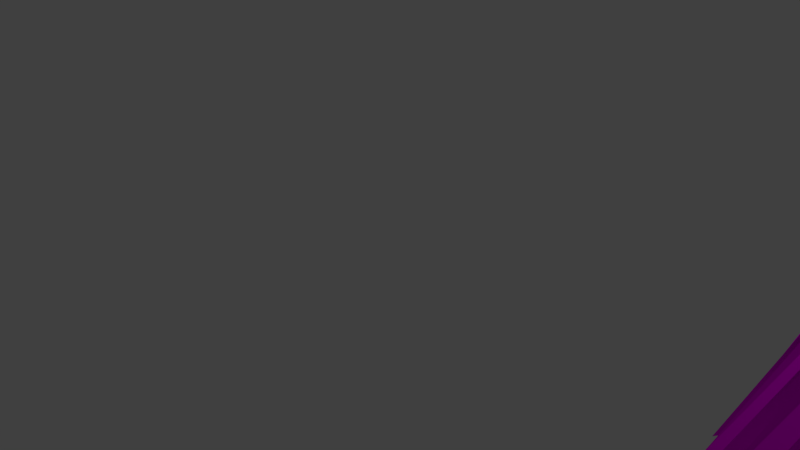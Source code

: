 # Source: ed16.blend  (saved by Blender 2.77.0; exported with 4.5.12 LTS)
import bpy
from mathutils import Matrix  # noqa: F401  (used for matrix-valued properties, if any)

bpy.ops.wm.read_factory_settings(use_empty=True)
scene = bpy.context.scene
scene.name = 'Scene'

# ---- collections
col_collection_1 = bpy.data.collections.new('Collection 1'); scene.collection.children.link(col_collection_1)

# ---- images (referenced by path relative to the original .blend; pixels are not part of the script)
import os
ASSET_DIR = os.environ.get("B2B_ASSET_DIR", "")  # directory of the original .blend (textures are referenced by path, not embedded)
HERE = os.path.dirname(os.path.abspath(__file__))  # packed textures are extracted next to this script under _unpacked/

def load_image(name, relpath, width, height, colorspace="sRGB"):
    """Load a texture the original file referenced (path relative to the .blend, or extracted next to this script)."""
    p = next((c for c in (os.path.join(HERE, relpath), os.path.join(ASSET_DIR, relpath)) if relpath and os.path.exists(c)), "")
    if p:
        img = bpy.data.images.load(p, check_existing=True)
        img.name = name
    else:  # same state as the original file: an image datablock whose file is absent (Cycles renders it pink)
        img = bpy.data.images.new(name, width, height)
        img.source = "FILE"
        img.filepath = "//" + (relpath or name)
    img.colorspace_settings.name = colorspace
    return img
img_tex1_ed16_jpg = load_image('tex1_ed16.jpg', 'CarGL.V2.1 (Shaders)/res/tex1_ed16.jpg', 1024, 1024, 'sRGB')

# ---- materials (node trees are filled in below, after node groups)
mat_material_002 = bpy.data.materials.new('Material.002')
mat_material_002.alpha_threshold = 0.0
mat_material_002.roughness = 0.5

# ---- material node trees
mat_material_002.use_nodes = True; mat_material_002.node_tree.nodes.clear()
_N = mat_material_002.node_tree.nodes; _L = mat_material_002.node_tree.links
n0 = _N.new('ShaderNodeOutputMaterial'); n0.name = 'Material Output'; n0.location = (300, 300)
n1 = _N.new('ShaderNodeBsdfDiffuse'); n1.name = 'Diffuse BSDF'; n1.location = (10, 300)
n2 = _N.new('ShaderNodeTexImage'); n2.name = 'Image Texture'; n2.location = (-197, 279)
n2.width = 140
n2.image = img_tex1_ed16_jpg
_L.new(n1.outputs[0], n0.inputs[0])
_L.new(n2.outputs[0], n1.inputs[0])
n0.is_active_output = True

# ---- world
world_world = bpy.data.worlds.new('World'); scene.world = world_world
world_world.color = (0.05088, 0.05088, 0.05088)
world_world.use_sun_shadow = False
world_world.sun_shadow_jitter_overblur = 0.0
world_world.cycles.sampling_method = 'MANUAL'

# ---- cameras
cam_camera = bpy.data.cameras.new('Camera')
cam_camera.clip_end = 100.0
cam_camera.lens = 35.0
cam_camera.sensor_width = 32.0
cam_camera.sensor_height = 18.0
cam_camera.ortho_scale = 7.314
cam_camera.dof.focus_distance = 0.0

# ---- lights
light_lamp = bpy.data.lights.new('Lamp', 'POINT')
light_lamp.transmission_factor = 0.0
light_lamp.cutoff_distance = 30.0
light_lamp.energy = 100.0
light_lamp.shadow_buffer_clip_start = 1.001
light_lamp.shadow_soft_size = 0.1
light_lamp.shadow_maximum_resolution = 0.006
light_lamp.use_absolute_resolution = True

# ---- meshes
me_cylinder_003 = bpy.data.meshes.new('Cylinder.003')
me_cylinder_003.from_pydata([(-6.289, 0.7459, 0.9167), (-5.994, 4.952, -0.2206), (-6.471, 0.7459, 0.9354), (-5.96, 4.952, -0.1223), (-6.654, 0.7459, 0.9182), (-5.946, 4.952, -0.01947), (-6.83, 0.7459, 0.8657), (-5.953, 4.952, 0.08411), (-6.993, 0.7459, 0.7798), (-5.98, 4.952, 0.1844), (-7.135, 0.7459, 0.6639), (-6.025, 4.952, 0.2776), (-7.252, 0.7459, 0.5225), (-6.089, 4.952, 0.36), (-7.339, 0.7459, 0.3609), (-6.166, 4.952, 0.4286), (-7.393, 0.7459, 0.1854), (-6.256, 4.952, 0.4806), (-7.412, 0.7459, 0.002745), (-6.354, 4.952, 0.5141), (-7.395, 0.7459, -0.1801), (-6.457, 4.952, 0.5278), (-7.342, 0.7459, -0.356), (-6.561, 4.952, 0.5212), (-7.257, 0.7459, -0.5184), (-6.661, 4.952, 0.4945), (-7.141, 0.7459, -0.6608), (-6.754, 4.952, 0.4488), (-6.999, 0.7459, -0.7779), (-6.837, 4.952, 0.3857), (-6.838, 0.7459, -0.8652), (-6.905, 4.952, 0.3078), (-6.662, 0.7459, -0.9192), (-6.957, 4.952, 0.218), (-6.48, 0.7459, -0.938), (-6.991, 4.952, 0.1198), (-6.297, 0.7459, -0.9208), (-7.005, 4.952, 0.01689), (-6.121, 0.7459, -0.8683), (-6.998, 4.952, -0.08668), (-5.958, 0.7459, -0.7824), (-6.971, 4.952, -0.187), (-5.816, 0.7459, -0.6665), (-6.926, 4.952, -0.2801), (-5.699, 0.7459, -0.5251), (-6.863, 4.952, -0.3626), (-5.612, 0.7459, -0.3635), (-6.785, 4.952, -0.4311), (-5.558, 0.7459, -0.188), (-6.695, 4.952, -0.4832), (-5.539, 0.7459, -0.005321), (-6.597, 4.952, -0.5167), (-5.556, 0.7459, 0.1775), (-6.494, 4.952, -0.5304), (-5.609, 0.7459, 0.3535), (-6.39, 4.952, -0.5238), (-5.694, 0.7459, 0.5158), (-6.29, 4.952, -0.4971), (-5.81, 0.7459, 0.6582), (-6.197, 4.952, -0.4513), (-5.952, 0.7459, 0.7753), (-6.114, 4.952, -0.3883), (-6.113, 0.7459, 0.8626), (-6.046, 4.952, -0.3104), (-6.289, 0.7459, 0.9167), (-5.994, 4.952, -0.2206), (-5.96, 4.952, -0.1223), (-6.471, 0.7459, 0.9354), (-6.654, 0.7459, 0.9182), (-5.946, 4.952, -0.01947), (-5.953, 4.952, 0.08411), (-6.83, 0.7459, 0.8657), (-6.993, 0.7459, 0.7798), (-5.98, 4.952, 0.1844), (-6.025, 4.952, 0.2776), (-7.135, 0.7459, 0.6639), (-7.252, 0.7459, 0.5225), (-6.089, 4.952, 0.36), (-6.166, 4.952, 0.4286), (-7.339, 0.7459, 0.3609), (-7.393, 0.7459, 0.1854), (-6.256, 4.952, 0.4806), (-6.354, 4.952, 0.5141), (-7.412, 0.7459, 0.002745), (-7.395, 0.7459, -0.1801), (-6.457, 4.952, 0.5278), (-6.561, 4.952, 0.5212), (-7.342, 0.7459, -0.356), (-7.257, 0.7459, -0.5184), (-6.661, 4.952, 0.4945), (-6.754, 4.952, 0.4488), (-7.141, 0.7459, -0.6608), (-6.999, 0.7459, -0.7779), (-6.837, 4.952, 0.3857), (-6.905, 4.952, 0.3078), (-6.838, 0.7459, -0.8652), (-6.662, 0.7459, -0.9192), (-6.957, 4.952, 0.218), (-6.991, 4.952, 0.1198), (-6.48, 0.7459, -0.938), (-6.297, 0.7459, -0.9208), (-7.005, 4.952, 0.01689), (-6.998, 4.952, -0.08668), (-6.121, 0.7459, -0.8683), (-5.958, 0.7459, -0.7824), (-6.971, 4.952, -0.187), (-6.926, 4.952, -0.2801), (-5.816, 0.7459, -0.6665), (-5.699, 0.7459, -0.5251), (-6.863, 4.952, -0.3626), (-6.785, 4.952, -0.4311), (-5.612, 0.7459, -0.3635), (-5.558, 0.7459, -0.188), (-6.695, 4.952, -0.4832), (-6.597, 4.952, -0.5167), (-5.539, 0.7459, -0.005321), (-5.556, 0.7459, 0.1775), (-6.494, 4.952, -0.5304), (-6.39, 4.952, -0.5238), (-5.609, 0.7459, 0.3535), (-5.694, 0.7459, 0.5158), (-6.29, 4.952, -0.4971), (-6.197, 4.952, -0.4513), (-5.81, 0.7459, 0.6582), (-5.952, 0.7459, 0.7753), (-6.114, 4.952, -0.3883), (-6.046, 4.952, -0.3104), (-6.113, 0.7459, 0.8626), (-6.289, 0.7459, 0.9167), (-5.994, 4.952, -0.2206), (-5.96, 4.952, -0.1223), (-6.471, 0.7459, 0.9354), (-6.654, 0.7459, 0.9182), (-5.946, 4.952, -0.01947), (-5.953, 4.952, 0.08411), (-6.83, 0.7459, 0.8657), (-6.993, 0.7459, 0.7798), (-5.98, 4.952, 0.1844), (-6.025, 4.952, 0.2776), (-7.135, 0.7459, 0.6639), (-7.252, 0.7459, 0.5225), (-6.089, 4.952, 0.36), (-6.166, 4.952, 0.4286), (-7.339, 0.7459, 0.3609), (-7.393, 0.7459, 0.1854), (-6.256, 4.952, 0.4806), (-6.354, 4.952, 0.5141), (-7.412, 0.7459, 0.002745), (-7.395, 0.7459, -0.1801), (-6.457, 4.952, 0.5278), (-6.561, 4.952, 0.5212), (-7.342, 0.7459, -0.356), (-7.257, 0.7459, -0.5184), (-6.661, 4.952, 0.4945), (-6.754, 4.952, 0.4488), (-7.141, 0.7459, -0.6608), (-6.999, 0.7459, -0.7779), (-6.837, 4.952, 0.3857), (-6.905, 4.952, 0.3078), (-6.838, 0.7459, -0.8652), (-6.662, 0.7459, -0.9192), (-6.957, 4.952, 0.218), (-6.991, 4.952, 0.1198), (-6.48, 0.7459, -0.938), (-6.297, 0.7459, -0.9208), (-7.005, 4.952, 0.01689), (-6.998, 4.952, -0.08668), (-6.121, 0.7459, -0.8683), (-5.958, 0.7459, -0.7824), (-6.971, 4.952, -0.187), (-6.926, 4.952, -0.2801), (-5.816, 0.7459, -0.6665), (-5.699, 0.7459, -0.5251), (-6.863, 4.952, -0.3626), (-6.785, 4.952, -0.4311), (-5.612, 0.7459, -0.3635), (-5.558, 0.7459, -0.188), (-6.695, 4.952, -0.4832), (-6.597, 4.952, -0.5167), (-5.539, 0.7459, -0.005321), (-5.556, 0.7459, 0.1775), (-6.494, 4.952, -0.5304), (-6.39, 4.952, -0.5238), (-5.609, 0.7459, 0.3535), (-5.694, 0.7459, 0.5158), (-6.29, 4.952, -0.4971), (-6.197, 4.952, -0.4513), (-5.81, 0.7459, 0.6582), (-5.952, 0.7459, 0.7753), (-6.114, 4.952, -0.3883), (-6.046, 4.952, -0.3104), (-6.113, 0.7459, 0.8626), (-6.289, 0.7459, 0.9167), (-5.994, 4.952, -0.2206), (-5.96, 4.952, -0.1223), (-6.471, 0.7459, 0.9354), (-6.654, 0.7459, 0.9182), (-5.946, 4.952, -0.01947), (-5.953, 4.952, 0.08411), (-6.83, 0.7459, 0.8657), (-6.993, 0.7459, 0.7798), (-5.98, 4.952, 0.1844), (-6.025, 4.952, 0.2776), (-7.135, 0.7459, 0.6639), (-7.252, 0.7459, 0.5225), (-6.089, 4.952, 0.36), (-6.166, 4.952, 0.4286), (-7.339, 0.7459, 0.3609), (-7.393, 0.7459, 0.1854), (-6.256, 4.952, 0.4806), (-6.354, 4.952, 0.5141), (-7.412, 0.7459, 0.002745), (-7.395, 0.7459, -0.1801), (-6.457, 4.952, 0.5278), (-6.561, 4.952, 0.5212), (-7.342, 0.7459, -0.356), (-7.257, 0.7459, -0.5184), (-6.661, 4.952, 0.4945), (-6.754, 4.952, 0.4488), (-7.141, 0.7459, -0.6608), (-6.999, 0.7459, -0.7779), (-6.837, 4.952, 0.3857), (-6.905, 4.952, 0.3078), (-6.838, 0.7459, -0.8652), (-6.662, 0.7459, -0.9192), (-6.957, 4.952, 0.218), (-6.991, 4.952, 0.1198), (-6.48, 0.7459, -0.938), (-6.297, 0.7459, -0.9208), (-7.005, 4.952, 0.01689), (-6.998, 4.952, -0.08668), (-6.121, 0.7459, -0.8683), (-5.958, 0.7459, -0.7824), (-6.971, 4.952, -0.187), (-6.926, 4.952, -0.2801), (-5.816, 0.7459, -0.6665), (-5.699, 0.7459, -0.5251), (-6.863, 4.952, -0.3626), (-6.785, 4.952, -0.4311), (-5.612, 0.7459, -0.3635), (-5.558, 0.7459, -0.188), (-6.695, 4.952, -0.4832), (-6.597, 4.952, -0.5167), (-5.539, 0.7459, -0.005321), (-5.556, 0.7459, 0.1775), (-6.494, 4.952, -0.5304), (-6.39, 4.952, -0.5238), (-5.609, 0.7459, 0.3535), (-5.694, 0.7459, 0.5158), (-6.29, 4.952, -0.4971), (-6.197, 4.952, -0.4513), (-5.81, 0.7459, 0.6582), (-5.952, 0.7459, 0.7753), (-6.114, 4.952, -0.3883), (-6.046, 4.952, -0.3104), (-6.113, 0.7459, 0.8626), (-6.289, 0.7459, 0.9167), (-5.994, 4.952, -0.2206), (-5.96, 4.952, -0.1223), (-6.471, 0.7459, 0.9354), (-6.654, 0.7459, 0.9182), (-5.946, 4.952, -0.01947), (-5.953, 4.952, 0.08411), (-6.83, 0.7459, 0.8657), (-6.993, 0.7459, 0.7798), (-5.98, 4.952, 0.1844), (-6.025, 4.952, 0.2776), (-7.135, 0.7459, 0.6639), (-7.252, 0.7459, 0.5225), (-6.089, 4.952, 0.36), (-6.166, 4.952, 0.4286), (-7.339, 0.7459, 0.3609), (-7.393, 0.7459, 0.1854), (-6.256, 4.952, 0.4806), (-6.354, 4.952, 0.5141), (-7.412, 0.7459, 0.002745), (-7.395, 0.7459, -0.1801), (-6.457, 4.952, 0.5278), (-6.561, 4.952, 0.5212), (-7.342, 0.7459, -0.356), (-7.257, 0.7459, -0.5184), (-6.661, 4.952, 0.4945), (-6.754, 4.952, 0.4488), (-7.141, 0.7459, -0.6608), (-6.999, 0.7459, -0.7779), (-6.837, 4.952, 0.3857), (-6.905, 4.952, 0.3078), (-6.838, 0.7459, -0.8652), (-6.662, 0.7459, -0.9192), (-6.957, 4.952, 0.218), (-6.991, 4.952, 0.1198), (-6.48, 0.7459, -0.938), (-6.297, 0.7459, -0.9208), (-7.005, 4.952, 0.01689), (-6.998, 4.952, -0.08668), (-6.121, 0.7459, -0.8683), (-5.958, 0.7459, -0.7824), (-6.971, 4.952, -0.187), (-6.926, 4.952, -0.2801), (-5.816, 0.7459, -0.6665), (-5.699, 0.7459, -0.5251), (-6.863, 4.952, -0.3626), (-6.785, 4.952, -0.4311), (-5.612, 0.7459, -0.3635), (-5.558, 0.7459, -0.188), (-6.695, 4.952, -0.4832), (-6.597, 4.952, -0.5167), (-5.539, 0.7459, -0.005321), (-5.556, 0.7459, 0.1775), (-6.494, 4.952, -0.5304), (-6.39, 4.952, -0.5238), (-5.609, 0.7459, 0.3535), (-5.694, 0.7459, 0.5158), (-6.29, 4.952, -0.4971), (-6.197, 4.952, -0.4513), (-5.81, 0.7459, 0.6582), (-5.952, 0.7459, 0.7753), (-6.114, 4.952, -0.3883), (-6.046, 4.952, -0.3104), (-6.113, 0.7459, 0.8626), (-6.664, 0.01186, 1.659), (-5.698, 5.367, -0.5379), (-5.609, 5.367, -0.376), (-6.984, 0.01186, 1.59), (-7.285, 0.01186, 1.46), (-5.552, 5.367, -0.1996), (-5.531, 5.367, -0.01571), (-7.555, 0.01186, 1.274), (-7.783, 0.01186, 1.039), (-5.547, 5.367, 0.1688), (-5.598, 5.367, 0.3467), (-7.961, 0.01186, 0.7644), (-8.081, 0.01186, 0.46), (-5.682, 5.367, 0.5113), (-5.798, 5.367, 0.6562), (-8.141, 0.01186, 0.1378), (-8.136, 0.01186, -0.1897), (-5.939, 5.367, 0.7758), (-6.101, 5.367, 0.8655), (-8.067, 0.01186, -0.51), (-7.937, 0.01186, -0.8107), (-6.277, 5.367, 0.922), (-6.461, 5.367, 0.9429), (-7.751, 0.01186, -1.08), (-7.516, 0.01186, -1.308), (-6.646, 5.367, 0.9276), (-6.824, 5.367, 0.8766), (-7.241, 0.01186, -1.486), (-6.937, 0.01186, -1.607), (-6.988, 5.367, 0.7918), (-7.133, 5.367, 0.6766), (-6.615, 0.01186, -1.666), (-6.287, 0.01186, -1.661), (-7.253, 5.367, 0.5353), (-7.342, 5.367, 0.3734), (-5.967, 0.01186, -1.593), (-5.666, 0.01186, -1.463), (-7.399, 5.367, 0.1971), (-7.42, 5.367, 0.01314), (-5.397, 0.01186, -1.277), (-5.168, 0.01186, -1.042), (-7.404, 5.367, -0.1714), (-7.353, 5.367, -0.3493), (-4.99, 0.01186, -0.767), (-4.87, 0.01186, -0.4625), (-7.269, 5.367, -0.5139), (-7.153, 5.367, -0.6588), (-4.81, 0.01186, -0.1404), (-4.815, 0.01186, 0.1871), (-7.012, 5.367, -0.7784), (-6.85, 5.367, -0.8681), (-4.884, 0.01186, 0.5074), (-5.014, 0.01186, 0.8081), (-6.674, 5.367, -0.9246), (-6.49, 5.367, -0.9455), (-5.2, 0.01186, 1.078), (-5.435, 0.01186, 1.306), (-6.305, 5.367, -0.9302), (-6.128, 5.367, -0.8792), (-5.71, 0.01186, 1.484), (-6.014, 0.01186, 1.605), (-5.963, 5.367, -0.7944), (-5.818, 5.367, -0.6792), (-6.336, 0.01186, 1.664)], [], [(0, 1, 3), (0, 3, 2), (10, 11, 74), (10, 74, 75), (4, 5, 7), (4, 7, 6), (27, 29, 93), (27, 93, 90), (8, 9, 11), (8, 11, 10), (62, 63, 126), (62, 126, 127), (12, 13, 15), (12, 15, 14), (28, 26, 91), (28, 91, 92), (16, 17, 19), (16, 19, 18), (45, 44, 108), (45, 108, 109), (20, 21, 23), (20, 23, 22), (26, 27, 90), (26, 90, 91), (24, 25, 27), (24, 27, 26), (43, 45, 109), (43, 109, 106), (28, 29, 31), (28, 31, 30), (9, 8, 72), (9, 72, 73), (32, 33, 35), (32, 35, 34), (44, 42, 107), (44, 107, 108), (36, 37, 39), (36, 39, 38), (61, 60, 124), (61, 124, 125), (40, 41, 43), (40, 43, 42), (7, 9, 73), (7, 73, 70), (44, 45, 47), (44, 47, 46), (42, 43, 106), (42, 106, 107), (48, 49, 51), (48, 51, 50), (59, 61, 125), (59, 125, 122), (52, 53, 55), (52, 55, 54), (8, 6, 71), (8, 71, 72), (56, 57, 59), (56, 59, 58), (25, 24, 88), (25, 88, 89), (5, 3, 1), (1, 63, 61), (61, 59, 57), (57, 55, 53), (53, 51, 49), (49, 47, 45), (45, 43, 41), (41, 39, 37), (37, 35, 33), (33, 31, 29), (29, 27, 25), (25, 23, 21), (21, 19, 17), (17, 15, 13), (13, 11, 9), (9, 7, 5), (5, 1, 61), (61, 57, 53), (53, 49, 45), (45, 41, 37), (37, 33, 29), (29, 25, 21), (21, 17, 13), (13, 9, 5), (5, 61, 53), (53, 45, 37), (37, 29, 21), (21, 13, 5), (5, 53, 37), (37, 21, 5), (60, 61, 63), (60, 63, 62), (60, 58, 123), (60, 123, 124), (62, 0, 2), (2, 4, 6), (6, 8, 10), (10, 12, 14), (14, 16, 18), (18, 20, 22), (22, 24, 26), (26, 28, 30), (30, 32, 34), (34, 36, 38), (38, 40, 42), (42, 44, 46), (46, 48, 50), (50, 52, 54), (54, 56, 58), (58, 60, 62), (62, 2, 6), (6, 10, 14), (14, 18, 22), (22, 26, 30), (30, 34, 38), (38, 42, 46), (46, 50, 54), (54, 58, 62), (62, 6, 14), (14, 22, 30), (30, 38, 46), (46, 54, 62), (62, 14, 30), (30, 46, 62), (92, 91, 155), (92, 155, 156), (117, 116, 180), (117, 180, 181), (91, 90, 154), (91, 154, 155), (114, 117, 181), (114, 181, 178), (89, 88, 152), (89, 152, 153), (116, 115, 179), (116, 179, 180), (86, 89, 153), (86, 153, 150), (115, 114, 178), (115, 178, 179), (88, 87, 151), (88, 151, 152), (113, 112, 176), (113, 176, 177), (87, 86, 150), (87, 150, 151), (110, 113, 177), (110, 177, 174), (85, 84, 148), (85, 148, 149), (112, 111, 175), (112, 175, 176), (82, 85, 149), (82, 149, 146), (111, 110, 174), (111, 174, 175), (0, 62, 127), (0, 127, 64), (29, 28, 92), (29, 92, 93), (12, 10, 75), (12, 75, 76), (63, 1, 65), (63, 65, 126), (46, 47, 110), (46, 110, 111), (11, 13, 77), (11, 77, 74), (48, 46, 111), (48, 111, 112), (13, 12, 76), (13, 76, 77), (47, 49, 113), (47, 113, 110), (30, 31, 94), (30, 94, 95), (49, 48, 112), (49, 112, 113), (32, 30, 95), (32, 95, 96), (31, 33, 97), (31, 97, 94), (14, 15, 78), (14, 78, 79), (33, 32, 96), (33, 96, 97), (16, 14, 79), (16, 79, 80), (50, 51, 114), (50, 114, 115), (15, 17, 81), (15, 81, 78), (52, 50, 115), (52, 115, 116), (17, 16, 80), (17, 80, 81), (51, 53, 117), (51, 117, 114), (34, 35, 98), (34, 98, 99), (53, 52, 116), (53, 116, 117), (36, 34, 99), (36, 99, 100), (35, 37, 101), (35, 101, 98), (18, 19, 82), (18, 82, 83), (37, 36, 100), (37, 100, 101), (20, 18, 83), (20, 83, 84), (1, 0, 64), (1, 64, 65), (54, 55, 118), (54, 118, 119), (19, 21, 85), (19, 85, 82), (2, 3, 66), (2, 66, 67), (56, 54, 119), (56, 119, 120), (21, 20, 84), (21, 84, 85), (4, 2, 67), (4, 67, 68), (55, 57, 121), (55, 121, 118), (38, 39, 102), (38, 102, 103), (3, 5, 69), (3, 69, 66), (57, 56, 120), (57, 120, 121), (40, 38, 103), (40, 103, 104), (5, 4, 68), (5, 68, 69), (39, 41, 105), (39, 105, 102), (22, 23, 86), (22, 86, 87), (41, 40, 104), (41, 104, 105), (24, 22, 87), (24, 87, 88), (58, 59, 122), (58, 122, 123), (23, 25, 89), (23, 89, 86), (6, 7, 70), (6, 70, 71), (157, 156, 220), (157, 220, 221), (184, 183, 247), (184, 247, 248), (131, 130, 194), (131, 194, 195), (154, 157, 221), (154, 221, 218), (183, 182, 246), (183, 246, 247), (129, 128, 192), (129, 192, 193), (156, 155, 219), (156, 219, 220), (181, 180, 244), (181, 244, 245), (155, 154, 218), (155, 218, 219), (178, 181, 245), (178, 245, 242), (153, 152, 216), (153, 216, 217), (180, 179, 243), (180, 243, 244), (150, 153, 217), (150, 217, 214), (179, 178, 242), (179, 242, 243), (152, 151, 215), (152, 215, 216), (177, 176, 240), (177, 240, 241), (65, 64, 128), (65, 128, 129), (119, 118, 182), (119, 182, 183), (90, 93, 157), (90, 157, 154), (67, 66, 130), (67, 130, 131), (120, 119, 183), (120, 183, 184), (93, 92, 156), (93, 156, 157), (68, 67, 131), (68, 131, 132), (118, 121, 185), (118, 185, 182), (95, 94, 158), (95, 158, 159), (66, 69, 133), (66, 133, 130), (121, 120, 184), (121, 184, 185), (96, 95, 159), (96, 159, 160), (69, 68, 132), (69, 132, 133), (123, 122, 186), (123, 186, 187), (94, 97, 161), (94, 161, 158), (71, 70, 134), (71, 134, 135), (124, 123, 187), (124, 187, 188), (97, 96, 160), (97, 160, 161), (72, 71, 135), (72, 135, 136), (122, 125, 189), (122, 189, 186), (99, 98, 162), (99, 162, 163), (70, 73, 137), (70, 137, 134), (125, 124, 188), (125, 188, 189), (100, 99, 163), (100, 163, 164), (73, 72, 136), (73, 136, 137), (127, 126, 190), (127, 190, 191), (98, 101, 165), (98, 165, 162), (75, 74, 138), (75, 138, 139), (64, 127, 191), (64, 191, 128), (101, 100, 164), (101, 164, 165), (76, 75, 139), (76, 139, 140), (126, 65, 129), (126, 129, 190), (103, 102, 166), (103, 166, 167), (74, 77, 141), (74, 141, 138), (104, 103, 167), (104, 167, 168), (77, 76, 140), (77, 140, 141), (102, 105, 169), (102, 169, 166), (79, 78, 142), (79, 142, 143), (105, 104, 168), (105, 168, 169), (80, 79, 143), (80, 143, 144), (107, 106, 170), (107, 170, 171), (78, 81, 145), (78, 145, 142), (108, 107, 171), (108, 171, 172), (81, 80, 144), (81, 144, 145), (106, 109, 173), (106, 173, 170), (83, 82, 146), (83, 146, 147), (109, 108, 172), (109, 172, 173), (84, 83, 147), (84, 147, 148), (224, 223, 287), (224, 287, 288), (249, 248, 312), (249, 312, 313), (194, 197, 261), (194, 261, 258), (223, 222, 286), (223, 286, 287), (246, 249, 313), (246, 313, 310), (196, 195, 259), (196, 259, 260), (221, 220, 284), (221, 284, 285), (248, 247, 311), (248, 311, 312), (195, 194, 258), (195, 258, 259), (218, 221, 285), (218, 285, 282), (247, 246, 310), (247, 310, 311), (193, 192, 256), (193, 256, 257), (220, 219, 283), (220, 283, 284), (245, 244, 308), (245, 308, 309), (219, 218, 282), (219, 282, 283), (242, 245, 309), (242, 309, 306), (132, 131, 195), (132, 195, 196), (182, 185, 249), (182, 249, 246), (159, 158, 222), (159, 222, 223), (130, 133, 197), (130, 197, 194), (185, 184, 248), (185, 248, 249), (160, 159, 223), (160, 223, 224), (133, 132, 196), (133, 196, 197), (187, 186, 250), (187, 250, 251), (158, 161, 225), (158, 225, 222), (135, 134, 198), (135, 198, 199), (188, 187, 251), (188, 251, 252), (161, 160, 224), (161, 224, 225), (136, 135, 199), (136, 199, 200), (186, 189, 253), (186, 253, 250), (163, 162, 226), (163, 226, 227), (134, 137, 201), (134, 201, 198), (189, 188, 252), (189, 252, 253), (164, 163, 227), (164, 227, 228), (137, 136, 200), (137, 200, 201), (191, 190, 254), (191, 254, 255), (162, 165, 229), (162, 229, 226), (139, 138, 202), (139, 202, 203), (128, 191, 255), (128, 255, 192), (165, 164, 228), (165, 228, 229), (140, 139, 203), (140, 203, 204), (190, 129, 193), (190, 193, 254), (167, 166, 230), (167, 230, 231), (138, 141, 205), (138, 205, 202), (168, 167, 231), (168, 231, 232), (141, 140, 204), (141, 204, 205), (166, 169, 233), (166, 233, 230), (143, 142, 206), (143, 206, 207), (169, 168, 232), (169, 232, 233), (144, 143, 207), (144, 207, 208), (171, 170, 234), (171, 234, 235), (142, 145, 209), (142, 209, 206), (172, 171, 235), (172, 235, 236), (145, 144, 208), (145, 208, 209), (170, 173, 237), (170, 237, 234), (147, 146, 210), (147, 210, 211), (173, 172, 236), (173, 236, 237), (148, 147, 211), (148, 211, 212), (175, 174, 238), (175, 238, 239), (146, 149, 213), (146, 213, 210), (176, 175, 239), (176, 239, 240), (149, 148, 212), (149, 212, 213), (174, 177, 241), (174, 241, 238), (151, 150, 214), (151, 214, 215), (264, 263, 327), (264, 327, 328), (289, 288, 352), (289, 352, 353), (316, 315, 379), (316, 379, 380), (263, 262, 326), (263, 326, 327), (286, 289, 353), (286, 353, 350), (315, 314, 378), (315, 378, 379), (261, 260, 324), (261, 324, 325), (288, 287, 351), (288, 351, 352), (313, 312, 376), (313, 376, 377), (258, 261, 325), (258, 325, 322), (287, 286, 350), (287, 350, 351), (310, 313, 377), (310, 377, 374), (260, 259, 323), (260, 323, 324), (285, 284, 348), (285, 348, 349), (312, 311, 375), (312, 375, 376), (259, 258, 322), (259, 322, 323), (197, 196, 260), (197, 260, 261), (251, 250, 314), (251, 314, 315), (222, 225, 289), (222, 289, 286), (199, 198, 262), (199, 262, 263), (252, 251, 315), (252, 315, 316), (225, 224, 288), (225, 288, 289), (200, 199, 263), (200, 263, 264), (250, 253, 317), (250, 317, 314), (227, 226, 290), (227, 290, 291), (198, 201, 265), (198, 265, 262), (253, 252, 316), (253, 316, 317), (228, 227, 291), (228, 291, 292), (201, 200, 264), (201, 264, 265), (255, 254, 318), (255, 318, 319), (226, 229, 293), (226, 293, 290), (203, 202, 266), (203, 266, 267), (192, 255, 319), (192, 319, 256), (229, 228, 292), (229, 292, 293), (204, 203, 267), (204, 267, 268), (254, 193, 257), (254, 257, 318), (231, 230, 294), (231, 294, 295), (202, 205, 269), (202, 269, 266), (232, 231, 295), (232, 295, 296), (205, 204, 268), (205, 268, 269), (230, 233, 297), (230, 297, 294), (207, 206, 270), (207, 270, 271), (233, 232, 296), (233, 296, 297), (208, 207, 271), (208, 271, 272), (235, 234, 298), (235, 298, 299), (206, 209, 273), (206, 273, 270), (236, 235, 299), (236, 299, 300), (209, 208, 272), (209, 272, 273), (234, 237, 301), (234, 301, 298), (211, 210, 274), (211, 274, 275), (237, 236, 300), (237, 300, 301), (212, 211, 275), (212, 275, 276), (239, 238, 302), (239, 302, 303), (210, 213, 277), (210, 277, 274), (240, 239, 303), (240, 303, 304), (213, 212, 276), (213, 276, 277), (238, 241, 305), (238, 305, 302), (215, 214, 278), (215, 278, 279), (241, 240, 304), (241, 304, 305), (216, 215, 279), (216, 279, 280), (243, 242, 306), (243, 306, 307), (214, 217, 281), (214, 281, 278), (244, 243, 307), (244, 307, 308), (217, 216, 280), (217, 280, 281), (323, 322, 325), (323, 325, 324), (327, 326, 329), (327, 329, 328), (331, 330, 333), (331, 333, 332), (335, 334, 337), (335, 337, 336), (339, 338, 341), (339, 341, 340), (343, 342, 345), (343, 345, 344), (347, 346, 349), (347, 349, 348), (351, 350, 353), (351, 353, 352), (355, 354, 357), (355, 357, 356), (359, 358, 361), (359, 361, 360), (363, 362, 365), (363, 365, 364), (367, 366, 369), (367, 369, 368), (371, 370, 373), (371, 373, 372), (375, 374, 377), (375, 377, 376), (379, 378, 381), (379, 381, 380), (383, 382, 321), (383, 321, 320), (314, 317, 381), (314, 381, 378), (291, 290, 354), (291, 354, 355), (262, 265, 329), (262, 329, 326), (317, 316, 380), (317, 380, 381), (292, 291, 355), (292, 355, 356), (265, 264, 328), (265, 328, 329), (319, 318, 382), (319, 382, 383), (290, 293, 357), (290, 357, 354), (267, 266, 330), (267, 330, 331), (256, 319, 383), (256, 383, 320), (293, 292, 356), (293, 356, 357), (268, 267, 331), (268, 331, 332), (318, 257, 321), (318, 321, 382), (295, 294, 358), (295, 358, 359), (266, 269, 333), (266, 333, 330), (296, 295, 359), (296, 359, 360), (269, 268, 332), (269, 332, 333), (294, 297, 361), (294, 361, 358), (271, 270, 334), (271, 334, 335), (297, 296, 360), (297, 360, 361), (272, 271, 335), (272, 335, 336), (299, 298, 362), (299, 362, 363), (270, 273, 337), (270, 337, 334), (300, 299, 363), (300, 363, 364), (273, 272, 336), (273, 336, 337), (298, 301, 365), (298, 365, 362), (275, 274, 338), (275, 338, 339), (301, 300, 364), (301, 364, 365), (276, 275, 339), (276, 339, 340), (303, 302, 366), (303, 366, 367), (274, 277, 341), (274, 341, 338), (304, 303, 367), (304, 367, 368), (277, 276, 340), (277, 340, 341), (302, 305, 369), (302, 369, 366), (279, 278, 342), (279, 342, 343), (305, 304, 368), (305, 368, 369), (280, 279, 343), (280, 343, 344), (307, 306, 370), (307, 370, 371), (278, 281, 345), (278, 345, 342), (308, 307, 371), (308, 371, 372), (281, 280, 344), (281, 344, 345), (306, 309, 373), (306, 373, 370), (283, 282, 346), (283, 346, 347), (309, 308, 372), (309, 372, 373), (284, 283, 347), (284, 347, 348), (257, 256, 320), (257, 320, 321), (311, 310, 374), (311, 374, 375), (282, 285, 349), (282, 349, 346)])
_uv = me_cylinder_003.uv_layers.new(name='UVMap')
_uv.uv.foreach_set('vector', [1.115, 0.8684, 1.115, 1.516, 1.104, 1.513, 1.306, 0.07389, 1.329, -0.5683, 1.329, 0.07683, -0.5152, -0.5683, -0.5152, -0.5683, -0.5152, -0.5683, -0.5152, -0.5683, -0.5152, -0.5683, -0.5152, -0.5683, 0.5418, 0.9249, 0.5418, 1.568, 0.5286, 1.564, 1.21, 0.07469, 1.234, -0.5683, 1.234, 0.07854, -0.5152, -0.5683, -0.5152, -0.5683, -0.5152, -0.5683, -0.5152, -0.5683, -0.5152, -0.5683, -0.5152, -0.5683, 0.4836, 0.2908, 0.4836, 0.9249, 0.4701, 0.9219, 1.329, 0.07573, 1.351, -0.5683, 1.351, 0.07941, -0.5152, -0.5683, -0.5152, -0.5683, -0.5152, -0.5683, -0.5152, -0.5683, -0.5152, -0.5683, -0.5152, -0.5683, 0.4254, 0.8466, 0.4254, 1.471, 0.4137, 1.47, 1.393, 1.509, 1.411, 0.8668, 1.411, 1.511, -0.5152, -0.5683, -0.5152, -0.5683, -0.5152, -0.5683, -0.5152, -0.5683, -0.5152, -0.5683, -0.5152, -0.5683, 1.419, -0.5683, 1.419, 0.07093, 1.409, 0.06599, 1.08, 1.495, 1.102, 0.8684, 1.102, 1.496, -0.5152, -0.5683, -0.5152, -0.5683, -0.5152, -0.5683, -0.5152, -0.5683, -0.5152, -0.5683, -0.5152, -0.5683, 1.352, 0.9328, 1.352, 1.558, 1.339, 1.553, 1.259, 0.06134, 1.283, -0.5683, 1.283, 0.06534, -0.5152, -0.5683, -0.5152, -0.5683, -0.5152, -0.5683, -0.5152, -0.5683, -0.5152, -0.5683, -0.5152, -0.5683, 1.366, 0.9326, 1.366, 1.539, 1.352, 1.536, 1.351, 0.06816, 1.373, -0.5683, 1.373, 0.07351, -0.5152, -0.5683, -0.5152, -0.5683, -0.5152, -0.5683, -0.5152, -0.5683, -0.5152, -0.5683, -0.5152, -0.5683, 1.319, 1.523, 1.307, 0.933, 1.319, 0.9328, 1.062, 1.512, 1.08, 0.8684, 1.08, 1.514, -0.5152, -0.5683, -0.5152, -0.5683, -0.5152, -0.5683, -0.5152, -0.5683, -0.5152, -0.5683, -0.5152, -0.5683, 1.148, 0.8548, 1.148, 1.503, 1.137, 1.499, 1.283, 0.07389, 1.306, -0.5683, 1.306, 0.07683, -0.5152, -0.5683, -0.5152, -0.5683, -0.5152, -0.5683, -0.5152, -0.5683, -0.5152, -0.5683, -0.5152, -0.5683, 0.4833, 0.9249, 0.4833, 1.568, 0.4701, 1.564, 1.234, 0.07469, 1.259, -0.5683, 1.259, 0.07854, -0.5152, -0.5683, -0.5152, -0.5683, -0.5152, -0.5683, -0.5152, -0.5683, -0.5152, -0.5683, -0.5152, -0.5683, 0.5421, 0.2908, 0.5421, 0.9249, 0.5286, 0.9219, 1.115, 1.499, 1.137, 0.8548, 1.137, 1.503, -0.5152, -0.5683, -0.5152, -0.5683, -0.5152, -0.5683, -0.5152, -0.5683, -0.5152, -0.5683, -0.5152, -0.5683, 0.4254, 0.222, 0.4254, 0.8466, 0.4137, 0.8453, 1.391, 0.07377, 1.409, -0.5683, 1.409, 0.07552, -0.5152, -0.5683, -0.5152, -0.5683, -0.5152, -0.5683, -0.5152, -0.5683, -0.5152, -0.5683, -0.5152, -0.5683, 1.422, 0.8668, 1.422, 1.506, 1.411, 1.501, 1.284, 1.514, 1.307, 0.8877, 1.307, 1.516, -0.5152, -0.5683, -0.5152, -0.5683, -0.5152, -0.5683, -0.5152, -0.5683, -0.5152, -0.5683, -0.5152, -0.5683, -0.2646, 0.5419, -0.2646, 1.167, -0.2776, 1.162, 1.204, 1.414, 1.229, 0.784, 1.229, 1.418, -0.5152, -0.5683, -0.5152, -0.5683, -0.5152, -0.5683, -0.5152, -0.5683, -0.5152, -0.5683, -0.5152, -0.5683, 1.386, 0.9326, 1.386, 1.539, 1.373, 1.536, 1.259, 1.524, 1.281, 0.8877, 1.281, 1.53, -0.5152, -0.5683, -0.5152, -0.5683, -0.5152, -0.5683, -0.5152, -0.5683, -0.5152, -0.5683, -0.5152, -0.5683, 0.9207, 1.115, 0.918, 1.1, 0.918, 1.085, 0.918, 1.085, 0.9207, 1.07, 0.926, 1.056, 0.926, 1.056, 0.9338, 1.043, 0.9437, 1.032, 0.9437, 1.032, 0.9553, 1.023, 0.9682, 1.017, 0.9682, 1.017, 0.9818, 1.014, 0.9958, 1.014, 0.9958, 1.014, 1.009, 1.017, 1.022, 1.023, 1.022, 1.023, 1.034, 1.032, 1.044, 1.043, 1.044, 1.043, 1.052, 1.056, 1.057, 1.07, 1.057, 1.07, 1.06, 1.085, 1.06, 1.1, 1.06, 1.1, 1.057, 1.115, 1.052, 1.13, 1.052, 1.13, 1.044, 1.142, 1.034, 1.153, 1.034, 1.153, 1.022, 1.162, 1.009, 1.168, 1.009, 1.168, 0.9958, 1.171, 0.9818, 1.171, 0.9818, 1.171, 0.9682, 1.168, 0.9553, 1.162, 0.9553, 1.162, 0.9437, 1.153, 0.9338, 1.142, 0.9338, 1.142, 0.926, 1.13, 0.9207, 1.115, 0.9207, 1.115, 0.918, 1.085, 0.926, 1.056, 0.926, 1.056, 0.9437, 1.032, 0.9682, 1.017, 0.9682, 1.017, 0.9958, 1.014, 1.022, 1.023, 1.022, 1.023, 1.044, 1.043, 1.057, 1.07, 1.057, 1.07, 1.06, 1.1, 1.052, 1.13, 1.052, 1.13, 1.034, 1.153, 1.009, 1.168, 1.009, 1.168, 0.9818, 1.171, 0.9553, 1.162, 0.9553, 1.162, 0.9338, 1.142, 0.9207, 1.115, 0.9207, 1.115, 0.926, 1.056, 0.9682, 1.017, 0.9682, 1.017, 1.022, 1.023, 1.057, 1.07, 1.057, 1.07, 1.052, 1.13, 1.009, 1.168, 1.009, 1.168, 0.9553, 1.162, 0.9207, 1.115, 0.9207, 1.115, 0.9682, 1.017, 1.057, 1.07, 1.057, 1.07, 1.009, 1.168, 0.9207, 1.115, 1.331, 0.9328, 1.331, 1.523, 1.319, 1.523, 1.373, 0.07482, 1.391, -0.5683, 1.391, 0.07703, -0.5152, -0.5683, -0.5152, -0.5683, -0.5152, -0.5683, -0.5152, -0.5683, -0.5152, -0.5683, -0.5152, -0.5683, -0.2788, -0.4955, -0.2693, -0.4704, -0.2645, -0.4436, -0.2645, -0.4436, -0.2645, -0.4164, -0.2693, -0.3897, -0.2693, -0.3897, -0.2788, -0.3645, -0.2925, -0.3419, -0.2925, -0.3419, -0.3099, -0.3226, -0.3305, -0.3075, -0.3305, -0.3075, -0.3533, -0.2971, -0.3775, -0.2917, -0.3775, -0.2917, -0.4022, -0.2917, -0.4264, -0.2971, -0.4264, -0.2971, -0.4492, -0.3075, -0.4697, -0.3226, -0.4697, -0.3226, -0.4872, -0.3419, -0.5009, -0.3645, -0.5009, -0.3645, -0.5104, -0.3897, -0.5152, -0.4164, -0.5152, -0.4164, -0.5152, -0.4436, -0.5104, -0.4704, -0.5104, -0.4704, -0.5009, -0.4955, -0.4872, -0.5182, -0.4872, -0.5182, -0.4697, -0.5374, -0.4492, -0.5526, -0.4492, -0.5526, -0.4264, -0.563, -0.4022, -0.5683, -0.4022, -0.5683, -0.3775, -0.5683, -0.3533, -0.563, -0.3533, -0.563, -0.3305, -0.5526, -0.3099, -0.5374, -0.3099, -0.5374, -0.2925, -0.5182, -0.2788, -0.4955, -0.2788, -0.4955, -0.2645, -0.4436, -0.2693, -0.3897, -0.2693, -0.3897, -0.2925, -0.3419, -0.3305, -0.3075, -0.3305, -0.3075, -0.3775, -0.2917, -0.4264, -0.2971, -0.4264, -0.2971, -0.4697, -0.3226, -0.5009, -0.3645, -0.5009, -0.3645, -0.5152, -0.4164, -0.5104, -0.4704, -0.5104, -0.4704, -0.4872, -0.5182, -0.4492, -0.5526, -0.4492, -0.5526, -0.4022, -0.5683, -0.3533, -0.563, -0.3533, -0.563, -0.3099, -0.5374, -0.2788, -0.4955, -0.2788, -0.4955, -0.2693, -0.3897, -0.3305, -0.3075, -0.3305, -0.3075, -0.4264, -0.2971, -0.5009, -0.3645, -0.5009, -0.3645, -0.5104, -0.4704, -0.4492, -0.5526, -0.4492, -0.5526, -0.3533, -0.563, -0.2788, -0.4955, -0.2788, -0.4955, -0.3305, -0.3075, -0.5009, -0.3645, -0.5009, -0.3645, -0.4492, -0.5526, -0.2788, -0.4955, -0.5152, -0.5683, -0.5152, -0.5683, -0.5152, -0.5683, -0.5152, -0.5683, -0.5152, -0.5683, -0.5152, -0.5683, -0.5152, -0.5683, -0.5152, -0.5683, -0.5152, -0.5683, -0.5152, -0.5683, -0.5152, -0.5683, -0.5152, -0.5683, -0.5152, -0.5683, -0.5152, -0.5683, -0.5152, -0.5683, -0.5152, -0.5683, -0.5152, -0.5683, -0.5152, -0.5683, -0.5152, -0.5683, -0.5152, -0.5683, -0.5152, -0.5683, -0.5152, -0.5683, -0.5152, -0.5683, -0.5152, -0.5683, -0.5152, -0.5683, -0.5152, -0.5683, -0.5152, -0.5683, -0.5152, -0.5683, -0.5152, -0.5683, -0.5152, -0.5683, -0.5152, -0.5683, -0.5152, -0.5683, -0.5152, -0.5683, -0.5152, -0.5683, -0.5152, -0.5683, -0.5152, -0.5683, -0.5152, -0.5683, -0.5152, -0.5683, -0.5152, -0.5683, -0.5152, -0.5683, -0.5152, -0.5683, -0.5152, -0.5683, -0.5152, -0.5683, -0.5152, -0.5683, -0.5152, -0.5683, -0.5152, -0.5683, -0.5152, -0.5683, -0.5152, -0.5683, -0.5152, -0.5683, -0.5152, -0.5683, -0.5152, -0.5683, -0.5152, -0.5683, -0.5152, -0.5683, -0.5152, -0.5683, -0.5152, -0.5683, -0.5152, -0.5683, -0.5152, -0.5683, -0.5152, -0.5683, -0.5152, -0.5683, -0.5152, -0.5683, -0.5152, -0.5683, -0.5152, -0.5683, -0.5152, -0.5683, -0.5152, -0.5683, -0.5152, -0.5683, -0.5152, -0.5683, -0.5152, -0.5683, -0.5152, -0.5683, -0.5152, -0.5683, -0.5152, -0.5683, -0.5152, -0.5683, -0.5152, -0.5683, -0.5152, -0.5683, -0.5152, -0.5683, -0.5152, -0.5683, -0.5152, -0.5683, -0.5152, -0.5683, -0.5152, -0.5683, -0.5152, -0.5683, -0.5152, -0.5683, -0.5152, -0.5683, -0.5152, -0.5683, -0.5152, -0.5683, -0.5152, -0.5683, -0.5152, -0.5683, -0.5152, -0.5683, -0.5152, -0.5683, -0.5152, -0.5683, -0.5152, -0.5683, -0.5152, -0.5683, -0.5152, -0.5683, -0.5152, -0.5683, -0.5152, -0.5683, -0.5152, -0.5683, -0.5152, -0.5683, -0.5152, -0.5683, -0.5152, -0.5683, -0.5152, -0.5683, -0.5152, -0.5683, -0.5152, -0.5683, -0.5152, -0.5683, -0.5152, -0.5683, -0.5152, -0.5683, -0.5152, -0.5683, -0.5152, -0.5683, -0.5152, -0.5683, -0.5152, -0.5683, -0.5152, -0.5683, -0.5152, -0.5683, -0.5152, -0.5683, -0.5152, -0.5683, -0.5152, -0.5683, -0.5152, -0.5683, -0.5152, -0.5683, -0.5152, -0.5683, -0.5152, -0.5683, -0.5152, -0.5683, -0.5152, -0.5683, -0.5152, -0.5683, -0.5152, -0.5683, -0.5152, -0.5683, -0.5152, -0.5683, -0.5152, -0.5683, -0.5152, -0.5683, -0.5152, -0.5683, -0.5152, -0.5683, -0.5152, -0.5683, -0.5152, -0.5683, -0.5152, -0.5683, -0.5152, -0.5683, -0.5152, -0.5683, -0.5152, -0.5683, -0.5152, -0.5683, -0.5152, -0.5683, -0.5152, -0.5683, -0.5152, -0.5683, -0.5152, -0.5683, -0.5152, -0.5683, -0.5152, -0.5683, -0.5152, -0.5683, -0.5152, -0.5683, -0.5152, -0.5683, -0.5152, -0.5683, -0.5152, -0.5683, -0.5152, -0.5683, -0.5152, -0.5683, -0.5152, -0.5683, -0.5152, -0.5683, -0.5152, -0.5683, -0.5152, -0.5683, -0.5152, -0.5683, -0.5152, -0.5683, -0.5152, -0.5683, -0.5152, -0.5683, -0.5152, -0.5683, -0.5152, -0.5683, -0.5152, -0.5683, -0.5152, -0.5683, -0.5152, -0.5683, -0.5152, -0.5683, -0.5152, -0.5683, -0.5152, -0.5683, -0.5152, -0.5683, -0.5152, -0.5683, -0.5152, -0.5683, -0.5152, -0.5683, -0.5152, -0.5683, -0.5152, -0.5683, -0.5152, -0.5683, -0.5152, -0.5683, -0.5152, -0.5683, -0.5152, -0.5683, -0.5152, -0.5683, -0.5152, -0.5683, -0.5152, -0.5683, -0.5152, -0.5683, -0.5152, -0.5683, -0.5152, -0.5683, -0.5152, -0.5683, -0.5152, -0.5683, -0.5152, -0.5683, -0.5152, -0.5683, -0.5152, -0.5683, -0.5152, -0.5683, -0.5152, -0.5683, -0.5152, -0.5683, -0.5152, -0.5683, -0.5152, -0.5683, -0.5152, -0.5683, -0.5152, -0.5683, -0.5152, -0.5683, -0.5152, -0.5683, -0.5152, -0.5683, -0.5152, -0.5683, -0.5152, -0.5683, -0.5152, -0.5683, -0.5152, -0.5683, -0.5152, -0.5683, -0.5152, -0.5683, -0.5152, -0.5683, -0.5152, -0.5683, -0.5152, -0.5683, -0.5152, -0.5683, -0.5152, -0.5683, -0.5152, -0.5683, -0.5152, -0.5683, -0.5152, -0.5683, -0.5152, -0.5683, -0.5152, -0.5683, -0.5152, -0.5683, -0.5152, -0.5683, -0.5152, -0.5683, -0.5152, -0.5683, -0.5152, -0.5683, -0.5152, -0.5683, -0.5152, -0.5683, -0.5152, -0.5683, -0.5152, -0.5683, -0.5152, -0.5683, -0.5152, -0.5683, -0.5152, -0.5683, -0.5152, -0.5683, -0.5152, -0.5683, -0.5152, -0.5683, -0.5152, -0.5683, -0.5152, -0.5683, -0.5152, -0.5683, -0.5152, -0.5683, -0.5152, -0.5683, -0.5152, -0.5683, -0.5152, -0.5683, -0.5152, -0.5683, -0.5152, -0.5683, -0.5152, -0.5683, -0.5152, -0.5683, -0.5152, -0.5683, -0.5152, -0.5683, -0.5152, -0.5683, -0.5152, -0.5683, -0.5152, -0.5683, -0.5152, -0.5683, -0.5152, -0.5683, -0.5152, -0.5683, -0.5152, -0.5683, -0.5152, -0.5683, -0.5152, -0.5683, -0.5152, -0.5683, -0.5152, -0.5683, -0.5152, -0.5683, -0.5152, -0.5683, -0.5152, -0.5683, -0.5152, -0.5683, -0.5152, -0.5683, -0.5152, -0.5683, -0.5152, -0.5683, -0.5152, -0.5683, -0.5152, -0.5683, -0.5152, -0.5683, -0.5152, -0.5683, -0.5152, -0.5683, -0.5152, -0.5683, -0.5152, -0.5683, -0.5152, -0.5683, -0.5152, -0.5683, -0.5152, -0.5683, -0.5152, -0.5683, -0.5152, -0.5683, -0.5152, -0.5683, -0.5152, -0.5683, -0.5152, -0.5683, -0.5152, -0.5683, -0.5152, -0.5683, -0.5152, -0.5683, -0.5152, -0.5683, -0.5152, -0.5683, -0.5152, -0.5683, -0.5152, -0.5683, -0.5152, -0.5683, -0.5152, -0.5683, -0.5152, -0.5683, -0.5152, -0.5683, -0.5152, -0.5683, -0.5152, -0.5683, -0.5152, -0.5683, -0.5152, -0.5683, -0.5152, -0.5683, -0.5152, -0.5683, -0.5152, -0.5683, -0.5152, -0.5683, -0.5152, -0.5683, -0.5152, -0.5683, -0.5152, -0.5683, -0.5152, -0.5683, -0.5152, -0.5683, -0.5152, -0.5683, -0.5152, -0.5683, -0.5152, -0.5683, -0.5152, -0.5683, -0.5152, -0.5683, -0.5152, -0.5683, -0.5152, -0.5683, -0.5152, -0.5683, -0.5152, -0.5683, -0.5152, -0.5683, -0.5152, -0.5683, -0.5152, -0.5683, -0.5152, -0.5683, -0.5152, -0.5683, -0.5152, -0.5683, -0.5152, -0.5683, -0.5152, -0.5683, -0.5152, -0.5683, -0.5152, -0.5683, -0.5152, -0.5683, -0.5152, -0.5683, -0.5152, -0.5683, -0.5152, -0.5683, -0.5152, -0.5683, -0.5152, -0.5683, -0.5152, -0.5683, -0.5152, -0.5683, -0.5152, -0.5683, -0.5152, -0.5683, -0.5152, -0.5683, -0.5152, -0.5683, -0.5152, -0.5683, -0.5152, -0.5683, -0.5152, -0.5683, -0.5152, -0.5683, -0.5152, -0.5683, -0.5152, -0.5683, -0.5152, -0.5683, -0.5152, -0.5683, -0.5152, -0.5683, -0.5152, -0.5683, -0.5152, -0.5683, -0.5152, -0.5683, -0.5152, -0.5683, -0.5152, -0.5683, -0.5152, -0.5683, -0.5152, -0.5683, -0.5152, -0.5683, -0.5152, -0.5683, -0.5152, -0.5683, -0.5152, -0.5683, -0.5152, -0.5683, -0.5152, -0.5683, -0.5152, -0.5683, -0.5152, -0.5683, -0.5152, -0.5683, -0.5152, -0.5683, -0.5152, -0.5683, -0.5152, -0.5683, -0.5152, -0.5683, -0.5152, -0.5683, -0.5152, -0.5683, -0.5152, -0.5683, -0.5152, -0.5683, -0.5152, -0.5683, -0.5152, -0.5683, -0.5152, -0.5683, -0.5152, -0.5683, -0.5152, -0.5683, -0.5152, -0.5683, -0.5152, -0.5683, -0.5152, -0.5683, -0.5152, -0.5683, -0.5152, -0.5683, -0.5152, -0.5683, -0.5152, -0.5683, -0.5152, -0.5683, -0.5152, -0.5683, -0.5152, -0.5683, -0.5152, -0.5683, -0.5152, -0.5683, -0.5152, -0.5683, -0.5152, -0.5683, -0.5152, -0.5683, -0.5152, -0.5683, -0.5152, -0.5683, -0.5152, -0.5683, -0.5152, -0.5683, -0.5152, -0.5683, -0.5152, -0.5683, -0.5152, -0.5683, -0.5152, -0.5683, -0.5152, -0.5683, -0.5152, -0.5683, -0.5152, -0.5683, -0.5152, -0.5683, -0.5152, -0.5683, -0.5152, -0.5683, -0.5152, -0.5683, -0.5152, -0.5683, -0.5152, -0.5683, -0.5152, -0.5683, -0.5152, -0.5683, -0.5152, -0.5683, -0.5152, -0.5683, -0.5152, -0.5683, -0.5152, -0.5683, -0.5152, -0.5683, -0.5152, -0.5683, -0.5152, -0.5683, -0.5152, -0.5683, -0.5152, -0.5683, -0.5152, -0.5683, -0.5152, -0.5683, -0.5152, -0.5683, -0.5152, -0.5683, -0.5152, -0.5683, -0.5152, -0.5683, -0.5152, -0.5683, -0.5152, -0.5683, -0.5152, -0.5683, -0.5152, -0.5683, -0.5152, -0.5683, -0.5152, -0.5683, -0.5152, -0.5683, -0.5152, -0.5683, -0.5152, -0.5683, -0.5152, -0.5683, -0.5152, -0.5683, -0.5152, -0.5683, -0.5152, -0.5683, -0.5152, -0.5683, -0.5152, -0.5683, -0.5152, -0.5683, -0.5152, -0.5683, -0.5152, -0.5683, -0.5152, -0.5683, -0.5152, -0.5683, -0.5152, -0.5683, -0.5152, -0.5683, -0.5152, -0.5683, -0.5152, -0.5683, -0.5152, -0.5683, -0.5152, -0.5683, -0.5152, -0.5683, -0.5152, -0.5683, -0.5152, -0.5683, -0.5152, -0.5683, -0.5152, -0.5683, -0.5152, -0.5683, -0.5152, -0.5683, -0.5152, -0.5683, -0.5152, -0.5683, -0.5152, -0.5683, -0.5152, -0.5683, -0.5152, -0.5683, -0.5152, -0.5683, -0.5152, -0.5683, -0.5152, -0.5683, -0.5152, -0.5683, -0.5152, -0.5683, -0.5152, -0.5683, -0.5152, -0.5683, -0.5152, -0.5683, -0.5152, -0.5683, -0.5152, -0.5683, -0.5152, -0.5683, -0.5152, -0.5683, -0.5152, -0.5683, -0.5152, -0.5683, -0.5152, -0.5683, -0.5152, -0.5683, -0.5152, -0.5683, -0.5152, -0.5683, -0.5152, -0.5683, -0.5152, -0.5683, -0.5152, -0.5683, -0.5152, -0.5683, -0.5152, -0.5683, -0.5152, -0.5683, -0.5152, -0.5683, -0.5152, -0.5683, -0.5152, -0.5683, -0.5152, -0.5683, -0.5152, -0.5683, -0.5152, -0.5683, -0.5152, -0.5683, -0.5152, -0.5683, -0.5152, -0.5683, -0.5152, -0.5683, -0.5152, -0.5683, -0.5152, -0.5683, -0.5152, -0.5683, -0.5152, -0.5683, -0.5152, -0.5683, -0.5152, -0.5683, -0.5152, -0.5683, -0.5152, -0.5683, -0.5152, -0.5683, -0.5152, -0.5683, -0.5152, -0.5683, -0.5152, -0.5683, -0.5152, -0.5683, -0.5152, -0.5683, -0.5152, -0.5683, -0.5152, -0.5683, -0.5152, -0.5683, -0.5152, -0.5683, -0.5152, -0.5683, -0.5152, -0.5683, -0.5152, -0.5683, -0.5152, -0.5683, -0.5152, -0.5683, -0.5152, -0.5683, -0.5152, -0.5683, -0.5152, -0.5683, -0.5152, -0.5683, -0.5152, -0.5683, -0.5152, -0.5683, -0.5152, -0.5683, -0.5152, -0.5683, -0.5152, -0.5683, -0.5152, -0.5683, -0.5152, -0.5683, -0.5152, -0.5683, -0.5152, -0.5683, -0.5152, -0.5683, -0.5152, -0.5683, -0.5152, -0.5683, -0.5152, -0.5683, -0.5152, -0.5683, -0.5152, -0.5683, -0.5152, -0.5683, -0.5152, -0.5683, -0.5152, -0.5683, -0.5152, -0.5683, -0.5152, -0.5683, -0.5152, -0.5683, -0.5152, -0.5683, -0.5152, -0.5683, -0.5152, -0.5683, -0.5152, -0.5683, -0.5152, -0.5683, -0.5152, -0.5683, -0.5152, -0.5683, -0.5152, -0.5683, -0.5152, -0.5683, -0.5152, -0.5683, -0.5152, -0.5683, -0.5152, -0.5683, -0.5152, -0.5683, -0.5152, -0.5683, -0.5152, -0.5683, -0.5152, -0.5683, -0.5152, -0.5683, -0.5152, -0.5683, -0.5152, -0.5683, -0.5152, -0.5683, -0.5152, -0.5683, -0.5152, -0.5683, -0.5152, -0.5683, -0.5152, -0.5683, -0.5152, -0.5683, -0.5152, -0.5683, -0.5152, -0.5683, -0.5152, -0.5683, -0.5152, -0.5683, -0.5152, -0.5683, -0.5152, -0.5683, -0.5152, -0.5683, -0.5152, -0.5683, -0.5152, -0.5683, -0.5152, -0.5683, -0.5152, -0.5683, -0.5152, -0.5683, -0.5152, -0.5683, -0.5152, -0.5683, -0.5152, -0.5683, -0.5152, -0.5683, -0.5152, -0.5683, -0.5152, -0.5683, -0.5152, -0.5683, -0.5152, -0.5683, -0.5152, -0.5683, -0.5152, -0.5683, -0.5152, -0.5683, -0.5152, -0.5683, -0.5152, -0.5683, -0.5152, -0.5683, -0.5152, -0.5683, -0.5152, -0.5683, -0.5152, -0.5683, -0.5152, -0.5683, -0.5152, -0.5683, -0.5152, -0.5683, -0.5152, -0.5683, -0.5152, -0.5683, -0.5152, -0.5683, -0.5152, -0.5683, -0.5152, -0.5683, -0.5152, -0.5683, -0.5152, -0.5683, -0.5152, -0.5683, -0.5152, -0.5683, -0.5152, -0.5683, -0.5152, -0.5683, -0.5152, -0.5683, -0.5152, -0.5683, -0.5152, -0.5683, -0.5152, -0.5683, -0.5152, -0.5683, -0.5152, -0.5683, -0.5152, -0.5683, -0.5152, -0.5683, -0.5152, -0.5683, -0.5152, -0.5683, -0.5152, -0.5683, -0.5152, -0.5683, -0.5152, -0.5683, -0.5152, -0.5683, -0.5152, -0.5683, -0.5152, -0.5683, -0.5152, -0.5683, -0.5152, -0.5683, -0.5152, -0.5683, -0.5152, -0.5683, -0.5152, -0.5683, -0.5152, -0.5683, -0.5152, -0.5683, -0.5152, -0.5683, -0.5152, -0.5683, -0.5152, -0.5683, -0.5152, -0.5683, -0.5152, -0.5683, -0.5152, -0.5683, -0.5152, -0.5683, -0.5152, -0.5683, -0.5152, -0.5683, -0.5152, -0.5683, -0.5152, -0.5683, -0.5152, -0.5683, -0.5152, -0.5683, -0.5152, -0.5683, -0.5152, -0.5683, -0.5152, -0.5683, -0.5152, -0.5683, -0.5152, -0.5683, -0.5152, -0.5683, -0.5152, -0.5683, -0.5152, -0.5683, -0.5152, -0.5683, -0.5152, -0.5683, -0.5152, -0.5683, -0.5152, -0.5683, -0.5152, -0.5683, -0.5152, -0.5683, -0.5152, -0.5683, -0.5152, -0.5683, -0.5152, -0.5683, -0.5152, -0.5683, -0.5152, -0.5683, -0.5152, -0.5683, -0.5152, -0.5683, -0.5152, -0.5683, -0.5152, -0.5683, -0.5152, -0.5683, -0.5152, -0.5683, -0.5152, -0.5683, -0.5152, -0.5683, -0.5152, -0.5683, -0.5152, -0.5683, -0.5152, -0.5683, -0.5152, -0.5683, -0.5152, -0.5683, -0.5152, -0.5683, -0.5152, -0.5683, -0.5152, -0.5683, -0.5152, -0.5683, -0.5152, -0.5683, -0.5152, -0.5683, -0.5152, -0.5683, -0.5152, -0.5683, -0.5152, -0.5683, -0.5152, -0.5683, -0.5152, -0.5683, -0.5152, -0.5683, -0.5152, -0.5683, -0.5152, -0.5683, -0.5152, -0.5683, -0.5152, -0.5683, -0.5152, -0.5683, -0.5152, -0.5683, -0.5152, -0.5683, -0.5152, -0.5683, -0.5152, -0.5683, -0.5152, -0.5683, -0.5152, -0.5683, -0.5152, -0.5683, -0.5152, -0.5683, -0.5152, -0.5683, -0.5152, -0.5683, -0.5152, -0.5683, -0.5152, -0.5683, -0.5152, -0.5683, -0.5152, -0.5683, -0.5152, -0.5683, -0.5152, -0.5683, -0.5152, -0.5683, -0.5152, -0.5683, -0.5152, -0.5683, -0.5152, -0.5683, -0.5152, -0.5683, -0.5152, -0.5683, -0.5152, -0.5683, -0.5152, -0.5683, -0.5152, -0.5683, -0.5152, -0.5683, -0.5152, -0.5683, -0.5152, -0.5683, -0.5152, -0.5683, -0.5152, -0.5683, -0.5152, -0.5683, -0.5152, -0.5683, -0.5152, -0.5683, -0.5152, -0.5683, -0.5152, -0.5683, -0.5152, -0.5683, -0.5152, -0.5683, -0.5152, -0.5683, -0.5152, -0.5683, -0.5152, -0.5683, -0.5152, -0.5683, -0.5152, -0.5683, -0.5152, -0.5683, -0.5152, -0.5683, -0.5152, -0.5683, -0.5152, -0.5683, -0.5152, -0.5683, -0.5152, -0.5683, -0.5152, -0.5683, -0.5152, -0.5683, -0.5152, -0.5683, -0.5152, -0.5683, -0.5152, -0.5683, -0.5152, -0.5683, -0.5152, -0.5683, -0.5152, -0.5683, -0.5152, -0.5683, -0.5152, -0.5683, -0.5152, -0.5683, -0.5152, -0.5683, -0.5152, -0.5683, -0.5152, -0.5683, -0.5152, -0.5683, -0.5152, -0.5683, -0.5152, -0.5683, -0.5152, -0.5683, -0.5152, -0.5683, -0.5152, -0.5683, -0.5152, -0.5683, -0.5152, -0.5683, -0.5152, -0.5683, -0.5152, -0.5683, -0.5152, -0.5683, -0.5152, -0.5683, -0.5152, -0.5683, -0.5152, -0.5683, -0.5152, -0.5683, -0.5152, -0.5683, -0.5152, -0.5683, -0.5152, -0.5683, -0.5152, -0.5683, -0.5152, -0.5683, -0.5152, -0.5683, -0.5152, -0.5683, -0.5152, -0.5683, -0.5152, -0.5683, -0.5152, -0.5683, -0.5152, -0.5683, -0.5152, -0.5683, -0.5152, -0.5683, -0.5152, -0.5683, -0.5152, -0.5683, -0.5152, -0.5683, -0.5152, -0.5683, -0.5152, -0.5683, -0.5152, -0.5683, -0.5152, -0.5683, -0.5152, -0.5683, -0.5152, -0.5683, -0.5152, -0.5683, -0.5152, -0.5683, -0.5152, -0.5683, -0.5152, -0.5683, -0.5152, -0.5683, -0.5152, -0.5683, -0.5152, -0.5683, -0.5152, -0.5683, -0.5152, -0.5683, -0.5152, -0.5683, -0.5152, -0.5683, -0.5152, -0.5683, -0.5152, -0.5683, -0.5152, -0.5683, -0.5152, -0.5683, -0.5152, -0.5683, -0.5152, -0.5683, -0.5152, -0.5683, -0.5152, -0.5683, -0.5152, -0.5683, -0.5152, -0.5683, -0.5152, -0.5683, -0.5152, -0.5683, -0.5152, -0.5683, -0.5152, -0.5683, -0.5152, -0.5683, -0.5152, -0.5683, -0.5152, -0.5683, -0.5152, -0.5683, -0.5152, -0.5683, -0.5152, -0.5683, -0.5152, -0.5683, -0.5152, -0.5683, -0.5152, -0.5683, -0.5152, -0.5683, -0.5152, -0.5683, -0.5152, -0.5683, -0.5152, -0.5683, -0.5152, -0.5683, -0.5152, -0.5683, -0.5152, -0.5683, -0.5152, -0.5683, -0.5152, -0.5683, -0.5152, -0.5683, -0.5152, -0.5683, -0.5152, -0.5683, -0.5152, -0.5683, -0.5152, -0.5683, -0.5152, -0.5683, -0.5152, -0.5683, -0.5152, -0.5683, -0.5152, -0.5683, -0.5152, -0.5683, -0.5152, -0.5683, -0.5152, -0.5683, -0.5152, -0.5683, -0.5152, -0.5683, -0.5152, -0.5683, -0.5152, -0.5683, -0.5152, -0.5683, -0.5152, -0.5683, -0.5152, -0.5683, -0.5152, -0.5683, -0.5152, -0.5683, -0.5152, -0.5683, -0.5152, -0.5683, -0.5152, -0.5683, -0.5152, -0.5683, -0.5152, -0.5683, -0.5152, -0.5683, -0.5152, -0.5683, -0.5152, -0.5683, -0.5152, -0.5683, -0.5152, -0.5683, -0.5152, -0.5683, -0.5152, -0.5683, -0.5152, -0.5683, -0.5152, -0.5683, -0.5152, -0.5683, -0.5152, -0.5683, -0.5152, -0.5683, -0.5152, -0.5683, -0.5152, -0.5683, -0.5152, -0.5683, -0.5152, -0.5683, -0.5152, -0.5683, -0.5152, -0.5683, -0.5152, -0.5683, -0.5152, -0.5683, -0.5152, -0.5683, -0.5152, -0.5683, -0.5152, -0.5683, -0.5152, -0.5683, -0.5152, -0.5683, -0.5152, -0.5683, -0.5152, -0.5683, -0.5152, -0.5683, -0.5152, -0.5683, -0.5152, -0.5683, -0.5152, -0.5683, -0.5152, -0.5683, -0.5152, -0.5683, -0.5152, -0.5683, -0.5152, -0.5683, -0.5152, -0.5683, -0.5152, -0.5683, -0.5152, -0.5683, -0.5152, -0.5683, -0.5152, -0.5683, -0.5152, -0.5683, -0.5152, -0.5683, -0.5152, -0.5683, -0.5152, -0.5683, -0.5152, -0.5683, -0.5152, -0.5683, -0.5152, -0.5683, -0.5152, -0.5683, -0.5152, -0.5683, -0.5152, -0.5683, -0.5152, -0.5683, -0.5152, -0.5683, -0.5152, -0.5683, -0.5152, -0.5683, -0.5152, -0.5683, -0.5152, -0.5683, -0.5152, -0.5683, -0.5152, -0.5683, -0.5152, -0.5683, -0.5152, -0.5683, -0.5152, -0.5683, -0.5152, -0.5683, -0.5152, -0.5683, -0.5152, -0.5683, -0.5152, -0.5683, -0.5152, -0.5683, -0.5152, -0.5683, -0.5152, -0.5683, -0.5152, -0.5683, -0.5152, -0.5683, -0.5152, -0.5683, -0.5152, -0.5683, -0.5152, -0.5683, -0.5152, -0.5683, -0.5152, -0.5683, -0.5152, -0.5683, -0.5152, -0.5683, -0.5152, -0.5683, -0.5152, -0.5683, -0.5152, -0.5683, -0.5152, -0.5683, -0.5152, -0.5683, -0.5152, -0.5683, -0.5152, -0.5683, -0.5152, -0.5683, -0.5152, -0.5683, -0.5152, -0.5683, -0.5152, -0.5683, -0.5152, -0.5683, -0.5152, -0.5683, -0.5152, -0.5683, -0.5152, -0.5683, -0.5152, -0.5683, -0.5152, -0.5683, -0.5152, -0.5683, -0.5152, -0.5683, -0.5152, -0.5683, -0.5152, -0.5683, -0.5152, -0.5683, -0.5152, -0.5683, -0.5152, -0.5683, -0.5152, -0.5683, -0.5152, -0.5683, -0.5152, -0.5683, -0.5152, -0.5683, -0.5152, -0.5683, -0.5152, -0.5683, -0.5152, -0.5683, -0.5152, -0.5683, -0.5152, -0.5683, -0.5152, -0.5683, -0.5152, -0.5683, -0.5152, -0.5683, -0.5152, -0.5683, -0.5152, -0.5683, -0.5152, -0.5683, -0.5152, -0.5683, -0.5152, -0.5683, -0.5152, -0.5683, -0.5152, -0.5683, -0.5152, -0.5683, -0.5152, -0.5683, -0.5152, -0.5683, -0.5152, -0.5683, -0.5152, -0.5683, -0.5152, -0.5683, -0.5152, -0.5683, -0.5152, -0.5683, -0.5152, -0.5683, -0.5152, -0.5683, -0.5152, -0.5683, -0.5152, -0.5683, -0.5152, -0.5683, -0.5152, -0.5683, -0.5152, -0.5683, -0.5152, -0.5683, -0.5152, -0.5683, -0.5152, -0.5683, -0.5152, -0.5683, -0.5152, -0.5683, -0.5152, -0.5683, -0.5152, -0.5683, -0.5152, -0.5683, -0.5152, -0.5683, -0.5152, -0.5683, -0.5152, -0.5683, -0.5152, -0.5683, -0.5152, -0.5683, -0.5152, -0.5683, -0.5152, -0.5683, -0.5152, -0.5683, -0.5152, -0.5683, -0.5152, -0.5683, -0.5152, -0.5683, -0.5152, -0.5683, -0.5152, -0.5683, -0.5152, -0.5683, -0.5152, -0.5683, -0.5152, -0.5683, -0.5152, -0.5683, -0.5152, -0.5683, -0.5152, -0.5683, -0.5152, -0.5683, -0.5152, -0.5683, -0.5152, -0.5683, -0.5152, -0.5683, -0.5152, -0.5683, -0.5152, -0.5683, -0.5152, -0.5683, -0.5152, -0.5683, -0.5152, -0.5683, -0.5152, -0.5683, -0.5152, -0.5683, -0.5152, -0.5683, -0.5152, -0.5683, -0.5152, -0.5683, -0.5152, -0.5683, -0.5152, -0.5683, -0.5152, -0.5683, -0.5152, -0.5683, -0.5152, -0.5683, -0.5152, -0.5683, -0.5152, -0.5683, -0.5152, -0.5683, -0.5152, -0.5683, -0.5152, -0.5683, -0.5152, -0.5683, -0.5152, -0.5683, -0.5152, -0.5683, -0.5152, -0.5683, -0.5152, -0.5683, -0.5152, -0.5683, -0.5152, -0.5683, -0.5152, -0.5683, -0.5152, -0.5683, -0.5152, -0.5683, -0.5152, -0.5683, -0.5152, -0.5683, -0.5152, -0.5683, -0.5152, -0.5683, -0.5152, -0.5683, -0.5152, -0.5683, -0.5152, -0.5683, -0.5152, -0.5683, -0.5152, -0.5683, -0.5152, -0.5683, -0.5152, -0.5683, -0.5152, -0.5683, -0.5152, -0.5683, -0.5152, -0.5683, -0.5152, -0.5683, -0.5152, -0.5683, -0.5152, -0.5683, -0.5152, -0.5683, -0.5152, -0.5683, -0.5152, -0.5683, -0.5152, -0.5683, -0.5152, -0.5683, -0.5152, -0.5683, -0.5152, -0.5683, -0.5152, -0.5683, -0.5152, -0.5683, -0.5152, -0.5683, -0.5152, -0.5683, -0.5152, -0.5683, -0.5152, -0.5683, -0.5152, -0.5683, -0.5152, -0.5683, -0.5152, -0.5683, -0.5152, -0.5683, -0.5152, -0.5683, -0.5152, -0.5683, -0.5152, -0.5683, -0.5152, -0.5683, -0.5152, -0.5683, -0.5152, -0.5683, -0.5152, -0.5683, -0.5152, -0.5683, -0.5152, -0.5683, -0.5152, -0.5683, -0.5152, -0.5683, -0.5152, -0.5683, -0.5152, -0.5683, -0.5152, -0.5683, -0.5152, -0.5683, -0.5152, -0.5683, -0.5152, -0.5683, -0.5152, -0.5683, -0.5152, -0.5683, -0.5152, -0.5683, -0.5152, -0.5683, -0.5152, -0.5683, -0.5152, -0.5683, -0.5152, -0.5683, -0.5152, -0.5683, -0.5152, -0.5683, -0.5152, -0.5683, -0.5152, -0.5683, -0.5152, -0.5683, -0.5152, -0.5683, -0.5152, -0.5683, -0.5152, -0.5683, -0.5152, -0.5683, -0.5152, -0.5683, -0.5152, -0.5683, -0.5152, -0.5683, -0.5152, -0.5683, -0.5152, -0.5683, -0.5152, -0.5683, -0.5152, -0.5683, -0.5152, -0.5683, -0.5152, -0.5683, -0.5152, -0.5683, -0.5152, -0.5683, -0.5152, -0.5683, -0.5152, -0.5683, -0.5152, -0.5683, -0.5152, -0.5683, -0.5152, -0.5683, -0.5152, -0.5683, -0.5152, -0.5683, -0.5152, -0.5683, -0.5152, -0.5683, -0.5152, -0.5683, -0.5152, -0.5683, -0.5152, -0.5683, -0.5152, -0.5683, -0.5152, -0.5683, -0.5152, -0.5683, -0.5152, -0.5683, -0.5152, -0.5683, -0.5152, -0.5683, -0.5152, -0.5683, -0.5152, -0.5683, -0.5152, -0.5683, -0.5152, -0.5683, -0.5152, -0.5683, -0.5152, -0.5683, -0.5152, -0.5683, 0.8886, 1.08, 0.8708, 1.098, 0.849, 0.9775, 0.8886, 1.08, 0.849, 0.9775, 0.8886, 0.9562, -0.4503, 0.4986, -0.5152, -0.145, -0.4503, -0.2917, 1.149, 0.9344, 1.174, 0.1453, 1.174, 1.013, 0.582, 1.2, 0.5642, 1.219, 0.5424, 1.098, 0.582, 1.2, 0.5424, 1.098, 0.582, 1.077, 1.115, 0.09121, 1.077, -0.5023, 1.115, -0.5683, 0.4254, 1.011, 0.4701, 0.2908, 0.4701, 1.152, 1.044, 0.8729, 1.058, 0.8684, 1.058, 0.9327, -0.2227, 1.105, -0.2227, 1.184, -0.2419, 1.175, 0.9228, 0.1453, 0.8835, -0.4911, 0.9228, -0.5683, 0.4254, 0.1466, 0.4839, -0.5683, 0.4839, 0.2908, 0.1168, 0.9961, 0.0629, 0.353, 0.1168, 0.2143, 0.1601, 0.367, 0.1601, 1.146, 0.1269, 0.2919, 0.582, 1.058, 0.5642, 1.077, 0.5424, 0.9559, 0.582, 1.058, 0.5424, 0.9559, 0.582, 0.9347, 0.8442, 0.1935, 0.7841, -0.4358, 0.8442, -0.5683, -0.3525, 1.235, -0.3524, 0.4655, -0.3157, 1.312, 0.09898, 1.143, 0.1123, 1.138, 0.1123, 1.203, 0.09898, 1.143, 0.1123, 1.203, 0.08761, 1.206, 1.08, 0.8684, 1.044, 0.2238, 1.08, 0.1453, -0.2645, 0.1524, -0.2027, -0.5683, -0.2027, 0.3021, 0.3132, 1.175, 0.3004, 1.181, 0.2906, 1.108, 0.3132, 1.175, 0.2906, 1.108, 0.3132, 1.098, 0.8237, 1.079, 0.8059, 1.098, 0.7841, 0.9766, 0.8237, 1.079, 0.7841, 0.9766, 0.8237, 0.9553, 0.04973, 0.2143, -0.01736, -0.4239, 0.04973, -0.5683, 1.013, 0.9307, 1.044, 0.1453, 1.044, 1.013, 0.8886, 1.089, 0.9073, 1.072, 0.9073, 1.21, 0.3533, 1.222, 0.3137, 1.119, 0.3533, 1.098, 1.235, 0.784, 1.204, 0.2007, 1.235, 0.1453, 0.1168, 0.1494, 0.158, -0.5683, 0.1771, 0.2919, -0.5152, -0.5683, -0.5152, -0.5683, -0.5152, -0.5683, -0.5152, -0.5683, -0.5152, -0.5683, -0.5152, -0.5683, -0.5152, -0.5683, -0.5152, -0.5683, -0.5152, -0.5683, -0.5152, -0.5683, -0.5152, -0.5683, -0.5152, -0.5683, -0.5152, -0.5683, -0.5152, -0.5683, -0.5152, -0.5683, -0.5152, -0.5683, -0.5152, -0.5683, -0.5152, -0.5683, -0.5152, -0.5683, -0.5152, -0.5683, -0.5152, -0.5683, -0.5152, -0.5683, -0.5152, -0.5683, -0.5152, -0.5683, -0.5152, -0.5683, -0.5152, -0.5683, -0.5152, -0.5683, -0.5152, -0.5683, -0.5152, -0.5683, -0.5152, -0.5683, -0.5152, -0.5683, -0.5152, -0.5683, -0.5152, -0.5683, -0.5152, -0.5683, -0.5152, -0.5683, -0.5152, -0.5683, -0.5152, -0.5683, -0.5152, -0.5683, -0.5152, -0.5683, -0.5152, -0.5683, -0.5152, -0.5683, -0.5152, -0.5683, -0.5152, -0.5683, -0.5152, -0.5683, -0.5152, -0.5683, -0.5152, -0.5683, -0.5152, -0.5683, -0.5152, -0.5683, -0.5152, -0.5683, -0.5152, -0.5683, -0.5152, -0.5683, -0.5152, -0.5683, -0.5152, -0.5683, -0.5152, -0.5683, -0.5152, -0.5683, -0.5152, -0.5683, -0.5152, -0.5683, -0.5152, -0.5683, -0.5152, -0.5683, -0.5152, -0.5683, -0.5152, -0.5683, -0.5152, -0.5683, -0.5152, -0.5683, -0.5152, -0.5683, -0.5152, -0.5683, -0.5152, -0.5683, -0.5152, -0.5683, -0.5152, -0.5683, -0.5152, -0.5683, -0.5152, -0.5683, -0.5152, -0.5683, -0.5152, -0.5683, -0.5152, -0.5683, -0.5152, -0.5683, -0.5152, -0.5683, -0.5152, -0.5683, -0.5152, -0.5683, -0.5152, -0.5683, -0.5152, -0.5683, -0.5152, -0.5683, -0.5152, -0.5683, -0.5152, -0.5683, -0.5152, -0.5683, -0.5152, -0.5683, -0.5152, -0.5683, -0.5152, -0.5683, -0.5152, -0.5683, -0.5152, -0.5683, -0.5152, -0.5683, -0.5152, -0.5683, -0.5152, -0.5683, -0.5152, -0.5683, -0.5152, -0.5683, -0.5152, -0.5683, -0.5152, -0.5683, -0.5152, -0.5683, -0.5152, -0.5683, -0.5152, -0.5683, -0.5152, -0.5683, -0.5152, -0.5683, -0.5152, -0.5683, -0.5152, -0.5683, -0.5152, -0.5683, -0.5152, -0.5683, -0.5152, -0.5683, -0.5152, -0.5683, -0.5152, -0.5683, -0.5152, -0.5683, -0.5152, -0.5683, -0.5152, -0.5683, -0.5152, -0.5683, -0.5152, -0.5683, -0.5152, -0.5683, -0.5152, -0.5683, -0.5152, -0.5683, -0.5152, -0.5683, -0.5152, -0.5683, -0.5152, -0.5683, -0.5152, -0.5683, -0.5152, -0.5683, -0.5152, -0.5683, -0.5152, -0.5683, -0.5152, -0.5683, -0.5152, -0.5683, -0.5152, -0.5683, -0.5152, -0.5683, -0.5152, -0.5683, -0.5152, -0.5683, -0.5152, -0.5683, -0.5152, -0.5683, -0.5152, -0.5683, -0.5152, -0.5683, -0.5152, -0.5683, -0.5152, -0.5683, -0.5152, -0.5683, -0.5152, -0.5683, -0.5152, -0.5683, -0.5152, -0.5683, -0.5152, -0.5683, -0.5152, -0.5683, -0.5152, -0.5683, -0.5152, -0.5683, -0.5152, -0.5683, -0.5152, -0.5683, -0.5152, -0.5683, -0.5152, -0.5683, -0.5152, -0.5683, -0.5152, -0.5683, -0.5152, -0.5683, -0.5152, -0.5683, -0.5152, -0.5683, -0.5152, -0.5683, -0.5152, -0.5683, -0.5152, -0.5683, -0.5152, -0.5683, -0.5152, -0.5683, -0.5152, -0.5683, -0.5152, -0.5683, -0.5152, -0.5683, -0.5152, -0.5683, -0.5152, -0.5683, -0.5152, -0.5683, -0.5152, -0.5683, -0.5152, -0.5683, -0.5152, -0.5683, -0.5152, -0.5683, -0.5152, -0.5683, -0.5152, -0.5683, -0.5152, -0.5683, -0.5152, -0.5683, -0.5152, -0.5683, -0.5152, -0.5683, -0.5152, -0.5683, -0.5152, -0.5683, -0.5152, -0.5683, -0.5152, -0.5683, -0.5152, -0.5683, -0.5152, -0.5683, -0.5152, -0.5683, -0.5152, -0.5683, -0.5152, -0.5683, -0.5152, -0.5683, -0.5152, -0.5683, -0.5152, -0.5683, -0.5152, -0.5683, -0.5152, -0.5683, -0.5152, -0.5683, -0.5152, -0.5683, -0.5152, -0.5683, -0.5152, -0.5683, -0.5152, -0.5683, -0.5152, -0.5683, -0.5152, -0.5683, -0.5152, -0.5683, -0.5152, -0.5683, -0.5152, -0.5683, -0.5152, -0.5683, -0.5152, -0.5683, -0.5152, -0.5683, -0.5152, -0.5683, -0.5152, -0.5683, -0.5152, -0.5683, -0.5152, -0.5683, -0.5152, -0.5683, -0.5152, -0.5683, -0.5152, -0.5683, -0.5152, -0.5683, -0.5152, -0.5683, -0.5152, -0.5683, -0.5152, -0.5683, -0.5152, -0.5683, -0.5152, -0.5683, -0.5152, -0.5683, -0.5152, -0.5683, -0.5152, -0.5683, -0.5152, -0.5683, -0.5152, -0.5683, -0.5152, -0.5683, -0.5152, -0.5683, -0.5152, -0.5683, -0.5152, -0.5683, -0.5152, -0.5683, -0.5152, -0.5683, -0.5152, -0.5683, -0.5152, -0.5683, -0.5152, -0.5683, -0.5152, -0.5683, -0.5152, -0.5683, -0.5152, -0.5683, -0.5152, -0.5683, -0.5152, -0.5683, -0.5152, -0.5683, -0.5152, -0.5683, -0.5152, -0.5683, -0.5152, -0.5683, -0.5152, -0.5683, -0.5152, -0.5683, -0.5152, -0.5683, -0.5152, -0.5683, -0.5152, -0.5683, -0.5152, -0.5683, -0.5152, -0.5683, -0.5152, -0.5683, -0.5152, -0.5683, -0.5152, -0.5683, -0.5152, -0.5683, -0.5152, -0.5683, -0.5152, -0.5683, -0.5152, -0.5683, -0.5152, -0.5683, -0.5152, -0.5683, -0.5152, -0.5683, -0.5152, -0.5683, -0.5152, -0.5683, -0.5152, -0.5683, -0.5152, -0.5683, -0.5152, -0.5683, -0.5152, -0.5683, -0.5152, -0.5683, -0.5152, -0.5683, -0.5152, -0.5683, -0.5152, -0.5683, -0.5152, -0.5683, -0.5152, -0.5683, -0.5152, -0.5683, -0.5152, -0.5683, -0.5152, -0.5683, -0.5152, -0.5683, -0.5152, -0.5683, -0.5152, -0.5683, -0.5152, -0.5683, -0.5152, -0.5683, -0.5152, -0.5683, -0.5152, -0.5683, -0.5152, -0.5683, -0.5152, -0.5683, -0.5152, -0.5683, -0.5152, -0.5683, -0.5152, -0.5683, -0.5152, -0.5683, -0.5152, -0.5683, -0.5152, -0.5683, -0.5152, -0.5683, -0.5152, -0.5683, -0.5152, -0.5683, -0.5152, -0.5683, -0.5152, -0.5683, -0.5152, -0.5683, 0.1771, 0.2919, 0.158, -0.5683, 0.1771, -0.5596, 0.1168, 1.139, 0.1269, 0.2919, 0.1601, 1.146, -0.3904, 0.4655, -0.3904, 1.299, -0.4135, 1.29, -0.05642, 1.153, -0.05528, 0.2943, -0.01853, 1.161, 1.259, 0.1453, 1.259, 0.9484, 1.235, 0.9432, 0.8835, 0.1453, 0.8835, 0.9562, 0.849, 0.1508, 1.373, 0.1453, 1.373, 0.9326, 1.352, 0.9323, -0.2645, 1.102, -0.2221, 0.3021, -0.2221, 1.105, 0.3606, 0.2646, 0.3425, -0.5683, 0.3606, -0.5571, 0.713, 1.113, 0.7223, 0.302, 0.756, 1.121, 1.329, 0.1453, 1.329, 0.9328, 1.307, 0.9227, -0.4135, 0.4773, -0.4135, 1.312, -0.4502, 0.4655, 1.283, 0.1453, 1.283, 0.8877, 1.259, 0.8829, -0.3875, 1.312, -0.3525, 0.4655, -0.3525, 1.313, 1.195, 1.551, 1.174, 0.8323, 1.195, 0.8297, -0.1409, 1.135, -0.09867, 0.2943, -0.09867, 1.14, 0.2374, 0.2919, 0.2182, -0.5683, 0.2374, -0.5596, 0.1601, 1.139, 0.1701, 0.2919, 0.2034, 1.146, 0.3137, 0.2646, 0.3137, 1.098, 0.2906, 1.089, -0.2212, 1.161, -0.2201, 0.3021, -0.1833, 1.169, -0.4562, 0.4986, -0.4562, 1.302, -0.4802, 1.297, 0.918, 0.1453, 0.918, 0.9562, 0.8835, 0.1508, 1.393, 0.9326, 1.373, 0.1456, 1.393, 0.1453, -0.1833, 1.102, -0.1409, 0.3021, -0.1409, 1.105, 0.299, 0.2646, 0.2809, -0.5683, 0.299, -0.5571, 0.67, 1.113, 0.6792, 0.302, 0.713, 1.121, 1.352, 0.1453, 1.352, 0.9328, 1.329, 0.9227, -0.3157, 0.4773, -0.3157, 1.312, -0.3524, 0.4655, 1.307, 0.1453, 1.307, 0.8877, 1.283, 0.8829, -0.5152, 1.345, -0.4802, 0.4986, -0.4802, 1.346, 1.414, 0.8668, 1.393, 0.1479, 1.414, 0.1453, -0.09867, 1.135, -0.05642, 0.2943, -0.05642, 1.14, 0.6795, 1.122, 0.6926, 1.121, 0.6944, 1.193, 0.6795, 1.122, 0.6944, 1.193, 0.67, 1.193, 1.21, 0.07042, 1.179, -0.5129, 1.21, -0.5683, 0.1771, 0.1494, 0.2182, -0.5683, 0.2374, 0.2919, 0.7163, 1.192, 0.7038, 1.198, 0.6944, 1.133, 0.7163, 1.192, 0.6944, 1.133, 0.7163, 1.121, 0.1168, 0.2143, 0.04973, -0.4239, 0.1168, -0.5683, 0.9819, 0.9307, 1.013, 0.1453, 1.013, 1.013, 0.6612, 1.058, 0.6434, 1.077, 0.6216, 0.9559, 0.6612, 1.058, 0.6216, 0.9559, 0.6612, 0.9347, 0.665, 0.9347, 0.6037, 0.3351, 0.665, 0.2138, -0.01853, 0.373, -0.01853, 1.161, -0.05528, 0.2943, 1.115, 0.8684, 1.08, 0.2238, 1.115, 0.1453, -0.2027, 0.1524, -0.1409, -0.5683, -0.1409, 0.3021, 0.07427, 1.143, 0.08761, 1.138, 0.08761, 1.203, 0.07427, 1.143, 0.08761, 1.203, 0.0629, 1.206, 1.001, 0.1183, 0.9619, -0.4928, 1.001, -0.5683, 0.67, 0.1528, 0.727, -0.5683, 0.727, 0.302, 0.6612, 1.2, 0.6434, 1.219, 0.6216, 1.098, 0.6612, 1.2, 0.6216, 1.098, 0.6612, 1.077, 0.03656, 0.9961, -0.01736, 0.353, 0.03656, 0.2143, 0.2034, 0.367, 0.2034, 1.146, 0.1701, 0.2919, 0.6216, 1.2, 0.6038, 1.219, 0.582, 1.098, 0.6216, 1.2, 0.582, 1.098, 0.6216, 1.077, 0.4002, 1.081, 0.4135, 1.077, 0.4135, 1.141, 0.7573, 1.121, 0.7573, 1.201, 0.7381, 1.192, -0.2776, 1.201, -0.3157, 0.6079, -0.2776, 0.5419, 0.4839, 1.011, 0.5286, 0.2908, 0.5286, 1.152, 0.277, 1.059, 0.2903, 1.055, 0.2903, 1.119, -0.08064, 1.203, -0.1049, 1.143, -0.08064, 1.14, 0.1025, 1.119, 0.08471, 1.138, 0.0629, 1.017, 0.1025, 1.119, 0.0629, 1.017, 0.1025, 0.9961, -0.383, 0.4655, -0.4503, -0.1519, -0.383, -0.2917, 0.918, 0.9341, 0.95, 0.1453, 0.95, 1.014, 0.7381, 1.192, 0.7257, 1.198, 0.7163, 1.133, 0.7381, 1.192, 0.7163, 1.133, 0.7381, 1.121, 1.149, 0.8548, 1.115, 0.2256, 1.149, 0.1453, -0.1409, 0.1456, -0.07914, -0.5683, -0.07914, 0.2943, 0.6037, 0.9347, 0.5424, 0.3351, 0.6037, 0.2138, -0.1833, 0.3808, -0.1833, 1.169, -0.2201, 0.3021, 0.277, 1.178, 0.2592, 1.197, 0.2374, 1.076, 0.277, 1.178, 0.2374, 1.076, 0.277, 1.055, 0.9619, 0.1183, 0.9228, -0.4928, 0.9619, -0.5683, 0.727, 0.1528, 0.7841, -0.5683, 0.7841, 0.302, -0.1295, 1.144, -0.1162, 1.14, -0.1162, 1.204, -0.1295, 1.144, -0.1162, 1.204, -0.1409, 1.207, 0.4002, 1.136, 0.3824, 1.155, 0.3606, 1.034, 0.4002, 1.136, 0.3606, 1.034, 0.4002, 1.012, 0.67, 0.2138, 0.6062, -0.4196, 0.67, -0.5683, 0.7575, 1.078, 0.7841, 0.302, 0.7841, 1.153, 0.4002, 1.017, 0.4135, 1.012, 0.4135, 1.077, -0.05642, 1.203, -0.08064, 1.143, -0.05642, 1.14, 1.179, 0.1161, 1.149, -0.5041, 1.179, -0.5683, 0.299, 0.1291, 0.3425, -0.5683, 0.3606, 0.2646, -0.3157, 0.4655, -0.383, -0.1519, -0.3157, -0.2917, 0.95, 0.9341, 0.9819, 0.1453, 0.9819, 1.014, 0.8886, 0.9668, 0.9108, 0.9562, 0.9108, 1.072, 0.0629, 1.206, 0.02331, 1.104, 0.0629, 1.082, 1.149, 0.1412, 1.115, -0.488, 1.149, -0.5683, -0.07914, 0.1456, -0.01736, -0.5683, -0.01736, 0.2943, 0.1025, 1.002, 0.1139, 0.9961, 0.1139, 1.077, 0.1349, 1.146, 0.1417, 1.207, 0.1168, 1.207, 0.02223, 1.119, 0.004453, 1.138, -0.01736, 1.017, 0.02223, 1.119, -0.01736, 1.017, 0.02223, 0.9961, 0.2894, 1.055, 0.2374, 0.4116, 0.2894, 0.2646, 0.756, 0.3719, 0.756, 1.121, 0.7223, 0.302, -0.005994, 1.143, 0.007353, 1.138, 0.007353, 1.203, -0.005994, 1.143, 0.007353, 1.203, -0.01736, 1.206, 1.077, 0.1295, 1.039, -0.4968, 1.077, -0.5683, 0.3137, 0.9676, 0.3606, 0.2646, 0.3606, 1.098, 0.6062, 0.2138, 0.5424, -0.4196, 0.6062, -0.5683, 0.2034, 1.068, 0.2299, 0.2919, 0.2299, 1.142, 0.8237, 1.088, 0.8424, 1.072, 0.8424, 1.209, 0.8886, 1.222, 0.849, 1.12, 0.8886, 1.098, 1.204, 0.8297, 1.174, 0.2095, 1.204, 0.1453, 0.2374, 0.1291, 0.2809, -0.5683, 0.299, 0.2646, -0.2419, 1.182, -0.2547, 1.189, -0.2645, 1.115, -0.2419, 1.182, -0.2645, 1.115, -0.2419, 1.105, 0.8237, 0.9659, 0.846, 0.9553, 0.846, 1.072, 0.8237, 1.221, 0.7841, 1.119, 0.8237, 1.098, 0.8442, 0.9553, 0.7841, 0.3261, 0.8442, 0.1935, -0.4503, 1.235, -0.4502, 0.4655, -0.4135, 1.312, 0.02223, 1.002, 0.03364, 0.9961, 0.03364, 1.077, 0.227, 1.207, 0.2034, 1.151, 0.227, 1.142, 0.8835, 0.1453, 0.8442, -0.4911, 0.8835, -0.5683, 0.4839, 0.1466, 0.5424, -0.5683, 0.5424, 0.2908, 0.4126, 1.012, 0.3606, 0.369, 0.4126, 0.222, 0.713, 0.3719, 0.713, 1.121, 0.6792, 0.302, 0.6216, 1.058, 0.6038, 1.077, 0.582, 0.9559, 0.6216, 1.058, 0.582, 0.9559, 0.6216, 0.9347, 0.4254, 0.222, 0.3606, -0.4216, 0.4254, -0.5683, 0.03788, 1.003, 0.0629, 0.2143, 0.0629, 1.082, 1.039, 0.1295, 1.001, -0.4968, 1.039, -0.5683, -0.3157, 0.4113, -0.2688, -0.2917, -0.2688, 0.5419, -0.1738, 1.105, -0.1607, 1.105, -0.1589, 1.177, -0.1738, 1.105, -0.1589, 1.177, -0.1833, 1.177])
me_cylinder_003.materials.append(mat_material_002)
me_cylinder_003.use_remesh_preserve_volume = False
me_cylinder_003.use_remesh_preserve_attributes = False
me_cylinder_003.use_mirror_vertex_groups = False
me_cylinder_003.update()

# ---- objects
ob_cylinder_003 = bpy.data.objects.new('Cylinder.003', me_cylinder_003)
ob_lamp = bpy.data.objects.new('Lamp', light_lamp)
ob_camera = bpy.data.objects.new('Camera', cam_camera)

# ---- transforms, parenting, visibility, modifiers, constraints
ob_cylinder_003.location = (0.0, 0.0, 0.0)
ob_cylinder_003.rotation_euler = (1.571, 2.679e-15, -3.142)
ob_cylinder_003.lineart.crease_threshold = 0.0
ob_lamp.location = (4.076, 1.005, 5.904)
ob_lamp.rotation_euler = (0.6503, 0.05522, 1.866)
ob_lamp.lock_rotations_4d = False
ob_lamp.empty_display_type = 'ARROWS'
ob_lamp.color = (0.0, 0.0, 0.0, 0.0)
ob_lamp.lineart.crease_threshold = 0.0
ob_camera.location = (7.481, -6.508, 5.344)
ob_camera.rotation_euler = (1.109, 0.01082, 0.8149)
ob_camera.lock_rotations_4d = False
ob_camera.empty_display_type = 'ARROWS'
ob_camera.color = (0.0, 0.0, 0.0, 0.0)
ob_camera.display_type = 'WIRE'
ob_camera.lineart.crease_threshold = 0.0

# ---- collection membership
col_collection_1.objects.link(ob_cylinder_003)
col_collection_1.objects.link(ob_lamp)
col_collection_1.objects.link(ob_camera)

# ---- scene / render settings (as saved in the file)
scene.camera = ob_camera
scene.frame_start = 1; scene.frame_end = 250; scene.frame_set(1)
scene.render.engine = 'CYCLES'
scene.render.resolution_percentage = 50
scene.render.dither_intensity = 0.0
scene.cycles.use_denoising = False
scene.cycles.samples = 128
scene.cycles.sampling_pattern = 'TABULATED_SOBOL'
scene.cycles.light_sampling_threshold = 0.0
scene.cycles.use_adaptive_sampling = False
scene.cycles.use_light_tree = False
scene.cycles.blur_glossy = 0.0
scene.cycles.sample_clamp_indirect = 0.0
scene.view_settings.view_transform = 'Standard'
bpy.context.view_layer.update()
